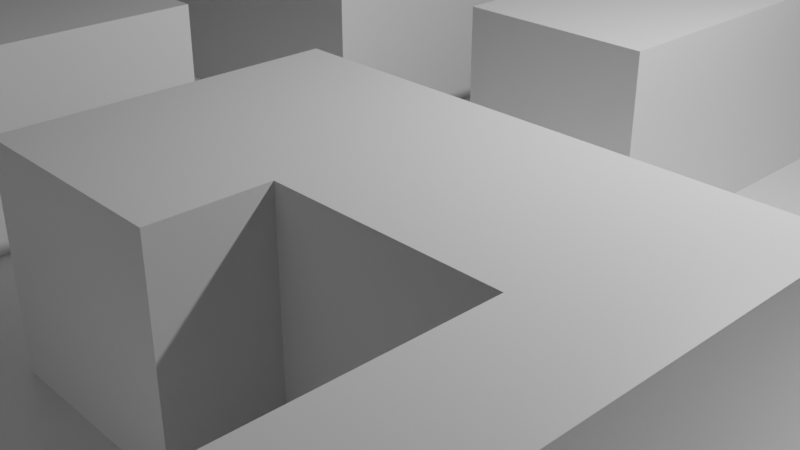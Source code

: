 # Source: tile_2.blend  (saved by Blender 2.91.10; exported with 4.5.12 LTS)
import bpy
from mathutils import Matrix  # noqa: F401  (used for matrix-valued properties, if any)

bpy.ops.wm.read_factory_settings(use_empty=True)
scene = bpy.context.scene
scene.name = 'Scene'

# ---- collections
col_collection = bpy.data.collections.new('Collection'); scene.collection.children.link(col_collection)

# ---- materials (node trees are filled in below, after node groups)
mat_material = bpy.data.materials.new('Material')
mat_material.alpha_threshold = 0.0
mat_material.use_transparent_shadow = False
mat_material.line_color = (0.0, 0.0, 0.0, 1.0)

# ---- material node trees
mat_material.use_nodes = True; mat_material.node_tree.nodes.clear()
_N = mat_material.node_tree.nodes; _L = mat_material.node_tree.links
n0 = _N.new('ShaderNodeOutputMaterial'); n0.name = 'Material Output'; n0.location = (300, 300)
n1 = _N.new('ShaderNodeBsdfPrincipled'); n1.name = 'Principled BSDF'; n1.location = (10, 300)
n1.distribution = 'GGX'
n1.subsurface_method = 'BURLEY'
n1.inputs[2].default_value = 0.4
n1.inputs[3].default_value = 1.45
n1.inputs[27].default_value = (0.0, 0.0, 0.0, 1.0)
n1.inputs[28].default_value = 1.0
_L.new(n1.outputs[0], n0.inputs[0])
n0.is_active_output = True

# ---- world
world_world = bpy.data.worlds.new('World'); scene.world = world_world
world_world.use_nodes = True; world_world.node_tree.nodes.clear()
_N = world_world.node_tree.nodes; _L = world_world.node_tree.links
n0 = _N.new('ShaderNodeOutputWorld'); n0.name = 'World Output'; n0.location = (300, 300)
n1 = _N.new('ShaderNodeBackground'); n1.name = 'Background'; n1.location = (10, 300)
n1.inputs[0].default_value = (0.05088, 0.05088, 0.05088, 1.0)
_L.new(n1.outputs[0], n0.inputs[0])
n0.is_active_output = True
world_world.color = (0.05088, 0.05088, 0.05088)
world_world.use_sun_shadow = False
world_world.sun_shadow_jitter_overblur = 0.0

# ---- cameras
cam_camera = bpy.data.cameras.new('Camera')
cam_camera.clip_end = 100.0
cam_camera.ortho_scale = 7.314

# ---- lights
light_light = bpy.data.lights.new('Light', 'POINT')
light_light.transmission_factor = 0.0
light_light.energy = 1000.0
light_light.shadow_soft_size = 0.1
light_light.shadow_maximum_resolution = 0.006
light_light.use_absolute_resolution = True

# ---- meshes
me_plane = bpy.data.meshes.new('Plane')
me_plane.from_pydata([(-1.0, -1.0, 0.0), (1.0, -1.0, 0.0), (-1.0, 1.0, 0.0), (1.0, 1.0, 0.0), (-1.0, 0.75, 0.0), (-1.0, 0.5, 0.0), (-1.0, 0.25, 0.0), (-1.0, 0.0, 0.0), (-1.0, -0.25, 0.0), (-1.0, -0.5, 0.0), (-1.0, -0.75, 0.0), (-0.75, -1.0, 0.0), (-0.5, -1.0, 0.0), (-0.25, -1.0, 0.0), (0.0, -1.0, 0.0), (0.25, -1.0, 0.0), (0.5, -1.0, 0.0), (0.75, -1.0, 0.0), (1.0, -0.75, 0.0), (1.0, -0.5, 0.0), (1.0, -0.25, 0.0), (1.0, 0.0, 0.0), (1.0, 0.25, 0.0), (1.0, 0.5, 0.0), (1.0, 0.75, 0.0), (0.75, 1.0, 0.0), (0.5, 1.0, 0.0), (0.25, 1.0, 0.0), (0.0, 1.0, 0.0), (-0.25, 1.0, 0.0), (-0.5, 1.0, 0.0), (-0.75, 1.0, 0.0), (-0.5, -0.25, 0.25), (-0.5, -0.375, 0.25), (-0.5, -0.5, 0.25), (-0.75, 0.0, 0.0), (-0.5, -0.625, 0.25), (-0.75, 0.5, 0.0), (-0.75, 0.75, 0.0), (-0.5, -0.75, 0.25), (-0.5, -0.875, 0.25), (-0.5, 0.875, 0.25), (-0.5, 0.0, 0.0), (-0.75, 0.25, 0.25), (-0.5, 0.5, 0.0), (-0.5, 0.75, 0.0), (-0.25, -0.75, 0.0), (-0.25, -0.5, 0.0), (-0.25, -0.25, 0.0), (-0.25, 0.0, 0.0), (-0.25, 0.25, 0.0), (-0.25, 0.5, 0.0), (-0.25, 0.75, 0.0), (0.0, -0.75, 0.0), (0.0, -0.5, 0.0), (0.0, -0.25, 0.0), (0.0, 0.0, 0.0), (0.0, 0.25, 0.0), (0.0, 0.5, 0.0), (0.0, 0.75, 0.0), (0.25, -0.75, 0.0), (0.25, -0.5, 0.0), (-0.75, 0.125, 0.25), (0.25, 0.0, 0.0), (0.25, 0.25, 0.0), (0.25, 0.5, 0.0), (0.25, 0.75, 0.0), (0.5, -0.75, 0.0), (0.5, -0.5, 0.0), (-0.75, -0.25, 0.25), (0.5, 0.0, 0.0), (0.5, 0.25, 0.0), (0.5, 0.5, 0.0), (0.5, 0.75, 0.0), (0.75, -0.75, 0.0), (0.75, -0.5, 0.0), (0.75, -0.25, 0.0), (0.75, 0.0, 0.0), (-0.75, -0.375, 0.25), (-0.75, -0.5, 0.25), (-0.75, -0.625, 0.25), (-1.0, -0.875, 0.0), (0.875, -1.0, 0.0), (1.0, 0.875, 0.0), (-0.875, 1.0, 0.0), (-1.0, 0.875, 0.0), (-1.0, 0.625, 0.0), (-1.0, 0.375, 0.0), (-1.0, 0.125, 0.0), (-1.0, -0.125, 0.0), (-1.0, -0.375, 0.0), (-1.0, -0.625, 0.0), (-0.875, -1.0, 0.0), (-0.625, -1.0, 0.0), (-0.375, -1.0, 0.0), (-0.125, -1.0, 0.0), (0.125, -1.0, 0.0), (0.375, -1.0, 0.0), (0.625, -1.0, 0.0), (1.0, -0.875, 0.0), (1.0, -0.625, 0.0), (1.0, -0.375, 0.0), (1.0, -0.125, 0.0), (1.0, 0.125, 0.0), (1.0, 0.375, 0.0), (1.0, 0.625, 0.0), (0.875, 1.0, 0.0), (0.625, 1.0, 0.0), (0.375, 1.0, 0.0), (0.125, 1.0, 0.0), (-0.125, 1.0, 0.0), (-0.375, 1.0, 0.0), (-0.625, 1.0, 0.0), (-0.75, 0.875, 0.0), (-0.75, -0.75, 0.25), (-0.75, -0.875, 0.25), (-0.75, 0.875, 0.25), (-0.75, -0.125, 0.0), (-0.75, 0.125, 0.0), (-0.75, 0.375, 0.0), (-0.75, 0.625, 0.0), (-0.5, 0.875, 0.0), (-0.75, 1.0, 0.25), (-0.625, 1.0, 0.25), (-0.5, 1.0, 0.25), (-0.5, -0.125, 0.0), (-0.5, 0.125, 0.0), (-0.5, 0.375, 0.0), (-0.5, 0.625, 0.0), (-0.25, 0.875, 0.0), (-0.25, -0.875, 0.0), (-0.25, -0.625, 0.0), (-0.25, -0.375, 0.0), (-0.25, -0.125, 0.0), (-0.25, 0.125, 0.0), (-0.25, 0.375, 0.0), (-0.25, 0.625, 0.0), (0.0, 0.875, 0.0), (0.0, -0.875, 0.0), (0.0, -0.625, 0.0), (0.0, -0.375, 0.0), (0.0, -0.125, 0.0), (0.0, 0.125, 0.0), (0.0, 0.375, 0.0), (0.0, 0.625, 0.0), (0.25, 0.875, 0.0), (-0.375, 1.0, 0.25), (0.25, -0.625, 0.0), (0.25, -0.375, 0.0), (0.25, -0.125, 0.0), (0.25, 0.125, 0.0), (0.25, 0.375, 0.0), (0.25, 0.625, 0.0), (0.5, 0.875, 0.0), (-0.25, 1.0, 0.25), (0.5, -0.625, 0.0), (0.5, -0.375, 0.0), (0.5, -0.125, 0.0), (0.5, 0.125, 0.0), (0.5, 0.375, 0.0), (0.5, 0.625, 0.0), (-0.125, 1.0, 0.25), (0.75, -0.875, 0.0), (0.75, -0.625, 0.0), (0.75, -0.375, 0.0), (0.75, -0.125, 0.0), (0.75, 0.125, 0.0), (0.0, 1.0, 0.25), (0.125, 1.0, 0.25), (0.5, 1.0, 0.25), (0.625, 1.0, 0.25), (0.75, 1.0, 0.25), (-0.875, 0.0, 0.0), (0.875, 1.0, 0.25), (-0.875, 0.5, 0.0), (-0.875, 0.75, 0.0), (1.0, 0.75, 0.25), (1.0, 0.625, 0.25), (1.0, 0.5, 0.25), (-0.625, 0.0, 0.0), (1.0, 0.375, 0.25), (-0.625, 0.5, 0.0), (-0.625, 0.75, 0.0), (1.0, 0.25, 0.25), (1.0, 0.125, 0.25), (1.0, 0.0, 0.25), (-0.375, 0.0, 0.0), (1.0, -0.125, 0.25), (-0.375, 0.5, 0.0), (-0.375, 0.75, 0.0), (-0.125, -0.75, 0.0), (-0.125, -0.5, 0.0), (-0.125, -0.25, 0.0), (-0.125, 0.0, 0.0), (-0.125, 0.25, 0.0), (-0.125, 0.5, 0.0), (-0.125, 0.75, 0.0), (0.125, -0.75, 0.0), (0.125, -0.5, 0.0), (1.0, -0.25, 0.25), (0.125, 0.0, 0.0), (1.0, -0.375, 0.25), (1.0, -0.5, 0.25), (1.0, -0.625, 0.25), (0.375, -0.75, 0.0), (0.375, -0.5, 0.0), (1.0, -0.75, 0.25), (0.375, 0.0, 0.0), (0.375, 0.25, 0.0), (0.375, 0.5, 0.0), (0.375, 0.75, 0.0), (0.625, -0.75, 0.0), (0.625, -0.5, 0.0), (0.625, -0.25, 0.0), (0.625, 0.0, 0.0), (1.0, -0.875, 0.25), (0.5, -1.0, 0.25), (0.375, -1.0, 0.25), (0.875, -0.75, 0.0), (0.875, -0.5, 0.0), (0.875, -0.25, 0.0), (0.875, 0.0, 0.0), (0.25, -1.0, 0.25), (0.125, -1.0, 0.25), (0.0, -1.0, 0.25), (-0.125, -1.0, 0.25), (-0.25, -1.0, 0.25), (0.875, 0.125, 0.0), (0.875, -0.125, 0.0), (0.875, -0.375, 0.0), (0.875, -0.625, 0.0), (0.875, -0.875, 0.0), (-0.375, -1.0, 0.25), (-0.5, -1.0, 0.25), (0.625, 0.125, 0.0), (0.625, -0.125, 0.0), (0.625, -0.375, 0.0), (0.625, -0.625, 0.0), (0.625, -0.875, 0.0), (0.375, 0.625, 0.0), (0.375, 0.375, 0.0), (0.375, 0.125, 0.0), (0.375, -0.125, 0.0), (0.375, -0.375, 0.0), (0.375, -0.625, 0.0), (-0.625, -1.0, 0.25), (-0.75, -1.0, 0.25), (-0.875, -1.0, 0.25), (0.125, 0.125, 0.0), (0.125, -0.125, 0.0), (-1.0, -0.75, 0.25), (0.125, -0.625, 0.0), (-1.0, -0.625, 0.25), (-0.125, 0.625, 0.0), (-0.125, 0.375, 0.0), (-0.125, 0.125, 0.0), (-0.125, -0.125, 0.0), (-0.125, -0.375, 0.0), (-0.125, -0.625, 0.0), (-0.125, -0.875, 0.0), (-0.375, 0.625, 0.0), (-1.0, -0.5, 0.25), (-0.375, 0.125, 0.0), (-0.375, -0.125, 0.0), (-1.0, -0.375, 0.25), (-1.0, -0.25, 0.25), (-1.0, -0.125, 0.25), (-0.625, 0.625, 0.0), (-0.625, 0.375, 0.0), (-0.625, 0.125, 0.0), (-0.625, -0.125, 0.0), (-1.0, 0.25, 0.25), (-1.0, 0.375, 0.25), (-1.0, 1.0, 0.25), (-0.875, 0.625, 0.0), (-0.875, 0.375, 0.0), (-0.875, 0.125, 0.0), (-0.875, -0.125, 0.0), (-0.875, 1.0, 0.25), (1.0, 1.0, 0.25), (1.0, 0.875, 0.25), (1.0, -1.0, 0.25), (0.375, 0.875, 0.0), (0.875, -1.0, 0.25), (-0.125, 0.875, 0.0), (-1.0, -1.0, 0.25), (-0.625, 0.875, 0.0), (-0.875, 0.875, 0.0), (-1.0, -0.875, 0.25), (-1.0, -0.875, 0.0), (-1.0, -1.0, 0.0), (0.875, -1.0, 0.0), (1.0, -1.0, 0.0), (1.0, 0.875, 0.0), (1.0, 1.0, 0.0), (-0.875, 1.0, 0.0), (-1.0, 1.0, 0.0), (-1.0, 0.375, 0.0), (-1.0, 0.25, 0.0), (-1.0, -0.125, 0.0), (-1.0, -0.25, 0.0), (-1.0, -0.375, 0.0), (-1.0, -0.5, 0.0), (-1.0, -0.625, 0.0), (-1.0, -0.75, 0.0), (-0.875, -1.0, 0.0), (-0.75, -1.0, 0.0), (-0.625, -1.0, 0.0), (-0.5, -1.0, 0.0), (-0.375, -1.0, 0.0), (-0.25, -1.0, 0.0), (-0.125, -1.0, 0.0), (0.0, -1.0, 0.0), (0.125, -1.0, 0.0), (0.25, -1.0, 0.0), (0.375, -1.0, 0.0), (0.5, -1.0, 0.0), (1.0, -0.875, 0.0), (1.0, -0.75, 0.0), (1.0, -0.625, 0.0), (1.0, -0.5, 0.0), (1.0, -0.375, 0.0), (1.0, -0.25, 0.0), (1.0, -0.125, 0.0), (1.0, 0.0, 0.0), (1.0, 0.125, 0.0), (1.0, 0.25, 0.0), (1.0, 0.375, 0.0), (1.0, 0.5, 0.0), (1.0, 0.625, 0.0), (1.0, 0.75, 0.0), (0.875, 1.0, 0.0), (0.75, 1.0, 0.0), (0.625, 1.0, 0.0), (0.5, 1.0, 0.0), (0.125, 1.0, 0.0), (0.0, 1.0, 0.0), (-0.125, 1.0, 0.0), (-0.25, 1.0, 0.0), (-0.375, 1.0, 0.0), (-0.5, 1.0, 0.0), (-0.625, 1.0, 0.0), (-0.75, 1.0, 0.0), (-0.75, 0.875, 0.0), (-0.75, 0.125, 0.0), (-0.5, 0.875, 0.0), (-0.5, 0.125, 0.0), (-0.5, 0.375, 0.0), (-0.5, 0.5, 0.0), (-0.25, 0.875, 0.0), (-0.25, -0.875, 0.0), (-0.25, -0.75, 0.0), (-0.25, -0.625, 0.0), (-0.25, -0.5, 0.0), (-0.25, -0.375, 0.0), (-0.25, -0.25, 0.0), (-0.25, 0.125, 0.0), (-0.25, 0.25, 0.0), (-0.25, 0.375, 0.0), (-0.25, 0.5, 0.0), (0.0, 0.875, 0.0), (0.0, -0.875, 0.0), (0.0, -0.75, 0.0), (0.0, -0.375, 0.0), (0.0, -0.25, 0.0), (0.0, 0.125, 0.0), (0.0, 0.25, 0.0), (0.0, 0.375, 0.0), (0.0, 0.5, 0.0), (0.0, 0.625, 0.0), (0.0, 0.75, 0.0), (0.25, 0.875, 0.0), (0.25, 1.0, 0.0), (0.25, -0.75, 0.0), (0.25, -0.375, 0.0), (0.25, 0.125, 0.0), (0.25, 0.25, 0.0), (0.25, 0.375, 0.0), (0.25, 0.5, 0.0), (0.25, 0.625, 0.0), (0.25, 0.75, 0.0), (0.5, 0.875, 0.0), (0.5, -0.75, 0.0), (0.5, -0.625, 0.0), (0.5, -0.5, 0.0), (0.5, -0.375, 0.0), (0.5, 0.125, 0.0), (0.5, 0.25, 0.0), (0.5, 0.375, 0.0), (0.5, 0.5, 0.0), (0.5, 0.625, 0.0), (0.5, 0.75, 0.0), (0.75, 0.125, 0.0), (-0.375, 0.5, 0.0), (-0.375, 0.75, 0.0), (-0.5, 0.75, 0.0), (0.125, -0.75, 0.0), (0.125, -0.5, 0.0), (0.0, -0.5, 0.0), (0.375, -0.75, 0.0), (0.625, -0.75, 0.0), (0.625, -0.5, 0.0), (0.625, -0.25, 0.0), (-1.0, 0.875, 0.0), (-1.0, 0.125, 0.0), (0.625, -1.0, 0.0), (-0.75, -0.125, 0.0), (-0.75, 0.375, 0.0), (-0.5, -0.125, 0.0), (-0.25, 0.75, 0.0), (-0.25, -0.125, 0.0), (0.0, -0.125, 0.0), (0.25, -0.5, 0.0), (0.25, -0.125, 0.0), (0.5, -0.125, 0.0), (0.875, -0.75, 0.0), (0.875, -0.5, 0.0), (0.875, -0.25, 0.0), (0.875, 0.0, 0.0), (0.875, 0.125, 0.0), (0.875, -0.125, 0.0), (0.875, -0.375, 0.0), (0.875, -0.625, 0.0), (0.875, -0.875, 0.0), (0.625, 0.125, 0.0), (0.625, -0.125, 0.0), (0.625, -0.375, 0.0), (0.625, -0.625, 0.0), (0.625, -0.875, 0.0), (0.375, -0.125, 0.0), (0.375, -0.375, 0.0), (0.125, 0.125, 0.0), (0.125, -0.125, 0.0), (-0.125, -0.875, 0.0), (-0.375, 0.125, 0.0), (-0.375, -0.125, 0.0), (-0.625, 0.375, 0.0), (-0.625, 0.125, 0.0), (-0.625, -0.125, 0.0), (-0.875, 0.375, 0.0), (-0.875, 0.125, 0.0), (-0.875, -0.125, 0.0), (-0.125, 0.875, 0.0), (-0.625, 0.875, 0.0), (-0.875, 0.875, 0.0), (-0.5, 0.125, 0.25), (-0.5, 0.25, 0.25), (-0.5, 0.375, 0.25), (-0.5, 0.5, 0.25), (-0.25, 0.875, 0.25), (-0.25, -0.875, 0.25), (-0.25, -0.75, 0.25), (-0.25, -0.625, 0.25), (-0.25, -0.5, 0.25), (-0.25, -0.375, 0.25), (-0.25, -0.25, 0.25), (-0.25, 0.125, 0.25), (-0.25, 0.25, 0.25), (-0.25, 0.375, 0.25), (-0.25, 0.5, 0.25), (0.0, 0.875, 0.25), (0.0, -0.875, 0.25), (0.0, -0.75, 0.25), (0.0, -0.375, 0.25), (0.0, -0.25, 0.25), (0.0, 0.125, 0.25), (0.0, 0.25, 0.25), (0.0, 0.375, 0.25), (0.0, 0.5, 0.25), (0.0, 0.625, 0.25), (0.0, 0.75, 0.25), (0.25, 0.875, 0.25), (0.25, 1.0, 0.25), (0.25, -0.875, 0.25), (0.25, -0.75, 0.25), (0.25, -0.375, 0.25), (0.25, -0.25, 0.25), (0.25, 0.125, 0.25), (0.25, 0.25, 0.25), (0.25, 0.375, 0.25), (0.25, 0.5, 0.25), (0.25, 0.625, 0.25), (0.25, 0.75, 0.25), (0.5, 0.875, 0.25), (0.5, -0.875, 0.25), (0.5, -0.75, 0.25), (0.5, -0.625, 0.25), (0.5, -0.5, 0.25), (0.5, -0.375, 0.25), (0.5, -0.25, 0.25), (0.5, 0.125, 0.25), (0.5, 0.25, 0.25), (0.5, 0.375, 0.25), (0.5, 0.5, 0.25), (0.5, 0.625, 0.25), (0.5, 0.75, 0.25), (0.75, 0.875, 0.25), (0.75, 0.125, 0.25), (0.75, 0.25, 0.25), (0.75, 0.375, 0.25), (0.75, 0.5, 0.25), (0.75, 0.625, 0.25), (0.75, 0.75, 0.25), (-0.875, -0.75, 0.25), (-0.875, -0.5, 0.25), (-0.875, -0.25, 0.25), (-0.875, 0.25, 0.25), (-0.625, -0.75, 0.25), (-0.625, -0.5, 0.25), (-0.625, -0.25, 0.25), (-0.625, 0.25, 0.25), (-0.375, -0.75, 0.25), (-0.375, -0.5, 0.25), (-0.375, -0.25, 0.25), (-0.375, 0.25, 0.25), (-0.375, 0.5, 0.25), (-0.375, 0.75, 0.25), (-0.5, 0.75, 0.25), (0.125, -0.75, 0.25), (0.125, -0.5, 0.25), (0.0, -0.5, 0.25), (0.125, -0.25, 0.25), (0.125, 0.25, 0.25), (0.125, 0.5, 0.25), (0.125, 0.75, 0.25), (0.375, -0.75, 0.25), (0.375, -0.25, 0.25), (0.625, -0.75, 0.25), (0.625, -0.5, 0.25), (0.625, -0.25, 0.25), (0.625, 0.25, 0.25), (0.625, 0.5, 0.25), (0.625, 0.75, 0.25), (0.875, 0.25, 0.25), (0.875, 0.5, 0.25), (0.875, 0.75, 0.25), (-1.0, 0.875, 0.25), (-1.0, 0.125, 0.25), (0.625, -1.0, 0.25), (-0.75, -0.125, 0.25), (-0.75, 0.375, 0.25), (-0.5, -0.125, 0.25), (-0.25, 0.75, 0.25), (-0.25, -0.125, 0.25), (0.0, -0.125, 0.25), (0.25, -0.5, 0.25), (0.25, -0.125, 0.25), (0.5, -0.125, 0.25), (0.875, -0.75, 0.25), (0.875, -0.5, 0.25), (0.875, -0.25, 0.25), (0.875, 0.0, 0.25), (0.875, 0.625, 0.25), (0.875, 0.375, 0.25), (0.875, 0.125, 0.25), (0.875, -0.125, 0.25), (0.875, -0.375, 0.25), (0.875, -0.625, 0.25), (0.875, -0.875, 0.25), (0.625, 0.625, 0.25), (0.625, 0.375, 0.25), (0.625, 0.125, 0.25), (0.625, -0.125, 0.25), (0.625, -0.375, 0.25), (0.625, -0.625, 0.25), (0.625, -0.875, 0.25), (0.375, -0.125, 0.25), (0.375, -0.375, 0.25), (0.375, -0.875, 0.25), (0.125, 0.625, 0.25), (0.125, 0.375, 0.25), (0.125, 0.125, 0.25), (0.125, -0.125, 0.25), (0.125, -0.375, 0.25), (0.125, -0.875, 0.25), (-0.125, -0.875, 0.25), (-0.375, 0.375, 0.25), (-0.375, 0.125, 0.25), (-0.375, -0.125, 0.25), (-0.375, -0.375, 0.25), (-0.375, -0.625, 0.25), (-0.375, -0.875, 0.25), (-0.625, 0.375, 0.25), (-0.625, 0.125, 0.25), (-0.625, -0.125, 0.25), (-0.625, -0.375, 0.25), (-0.625, -0.625, 0.25), (-0.625, -0.875, 0.25), (-0.875, 0.375, 0.25), (-0.875, 0.125, 0.25), (-0.875, -0.125, 0.25), (-0.875, -0.375, 0.25), (-0.875, -0.625, 0.25), (-0.875, -0.875, 0.25), (0.625, 0.875, 0.25), (0.125, 0.875, 0.25), (-0.125, 0.875, 0.25), (-0.375, 0.875, 0.25), (-0.625, 0.875, 0.25), (-0.875, 0.875, 0.25), (0.875, 0.875, 0.25)], [], [(51, 188, 393, 359), (2, 85, 403, 296), (31, 84, 295, 342), (228, 220, 417, 420), (50, 135, 358, 357), (24, 83, 293, 330), (282, 153, 26, 108), (221, 228, 420, 418), (48, 133, 410, 355), (10, 81, 289, 304), (166, 227, 419, 392), (277, 117, 35, 172), (47, 132, 354, 353), (275, 119, 37, 174), (274, 120, 38, 175), (227, 221, 418, 419), (46, 131, 352, 351), (52, 129, 349, 409), (270, 125, 42, 179), (117, 277, 441, 406), (268, 127, 44, 181), (267, 128, 45, 182), (277, 89, 299, 441), (98, 238, 428, 405), (276, 118, 344, 440), (263, 133, 49, 186), (133, 263, 435, 410), (238, 211, 400, 428), (260, 136, 52, 189), (259, 138, 53, 190), (258, 139, 54, 191), (257, 140, 55, 192), (256, 141, 56, 193), (255, 142, 57, 194), (254, 143, 58, 195), (253, 144, 59, 196), (88, 276, 440, 404), (251, 147, 61, 198), (112, 31, 342, 341), (249, 149, 63, 200), (263, 125, 408, 435), (111, 30, 340, 339), (121, 45, 395, 345), (110, 29, 338, 337), (244, 155, 68, 205), (211, 237, 427, 400), (242, 157, 70, 207), (241, 158, 71, 208), (240, 159, 72, 209), (239, 160, 73, 210), (238, 162, 74, 211), (237, 163, 75, 212), (236, 164, 76, 213), (235, 165, 77, 214), (119, 275, 439, 407), (109, 28, 336, 335), (262, 134, 356, 434), (73, 160, 390, 391), (237, 212, 401, 427), (275, 87, 297, 439), (149, 249, 432, 413), (126, 262, 434, 346), (72, 159, 388, 389), (249, 141, 411, 432), (107, 26, 334, 333), (71, 158, 386, 387), (106, 25, 332, 331), (287, 113, 343, 444), (212, 236, 426, 401), (105, 24, 330, 329), (85, 287, 444, 403), (77, 221, 227, 166), (236, 213, 402, 426), (165, 228, 221, 77), (76, 220, 228, 165), (248, 150, 375, 431), (164, 229, 220, 76), (75, 219, 229, 164), (104, 23, 328, 327), (163, 230, 219, 75), (74, 218, 230, 163), (68, 155, 383, 384), (162, 231, 218, 74), (17, 82, 231, 162), (142, 248, 431, 365), (103, 22, 326, 325), (235, 157, 414, 425), (102, 21, 324, 323), (286, 121, 345, 443), (30, 112, 341, 340), (26, 153, 381, 334), (213, 235, 425, 402), (70, 214, 234, 158), (214, 77, 166, 234), (157, 235, 214, 70), (204, 60, 373, 399), (213, 76, 165, 235), (101, 20, 322, 321), (113, 286, 443, 343), (212, 75, 164, 236), (29, 111, 339, 338), (152, 66, 380, 379), (211, 74, 163, 237), (100, 19, 320, 319), (28, 110, 337, 336), (98, 17, 162, 238), (152, 239, 210, 66), (65, 209, 239, 152), (209, 72, 160, 239), (151, 240, 209, 65), (64, 208, 240, 151), (208, 71, 159, 240), (150, 241, 208, 64), (63, 207, 241, 150), (207, 70, 158, 241), (149, 242, 207, 63), (151, 65, 378, 377), (234, 166, 392, 424), (99, 18, 318, 317), (61, 205, 243, 148), (205, 68, 156, 243), (147, 244, 205, 61), (60, 204, 244, 147), (204, 67, 155, 244), (27, 109, 335, 372), (150, 64, 376, 375), (158, 234, 424, 386), (160, 72, 389, 390), (159, 71, 387, 388), (97, 16, 316, 315), (25, 107, 333, 332), (138, 259, 433, 361), (96, 15, 314, 313), (3, 106, 331, 294), (56, 200, 248, 142), (200, 63, 150, 248), (141, 249, 200, 56), (259, 130, 350, 433), (54, 198, 397, 398), (95, 14, 312, 311), (23, 105, 329, 328), (156, 68, 384, 385), (139, 251, 198, 54), (53, 197, 251, 139), (197, 60, 147, 251), (197, 53, 362, 396), (94, 13, 310, 309), (284, 137, 360, 442), (136, 253, 196, 52), (51, 195, 253, 136), (195, 58, 144, 253), (135, 254, 195, 51), (50, 194, 254, 135), (194, 57, 143, 254), (134, 255, 194, 50), (49, 193, 255, 134), (193, 56, 142, 255), (133, 256, 193, 49), (48, 192, 256, 133), (192, 55, 141, 256), (132, 257, 192, 48), (47, 191, 257, 132), (191, 54, 140, 257), (131, 258, 191, 47), (46, 190, 258, 131), (190, 53, 139, 258), (130, 259, 190, 46), (22, 104, 327, 326), (145, 27, 372, 371), (128, 260, 189, 45), (44, 188, 260, 128), (188, 51, 136, 260), (155, 67, 382, 383), (93, 12, 308, 307), (129, 284, 442, 349), (21, 103, 325, 324), (42, 186, 262, 126), (186, 49, 134, 262), (125, 263, 186, 42), (59, 144, 369, 370), (92, 11, 306, 305), (20, 102, 323, 322), (58, 143, 367, 368), (153, 73, 391, 381), (91, 10, 304, 303), (67, 204, 399, 382), (19, 101, 321, 320), (57, 142, 365, 366), (65, 152, 379, 378), (90, 9, 302, 301), (120, 267, 182, 38), (37, 181, 267, 120), (181, 44, 128, 267), (119, 268, 181, 37), (18, 100, 319, 318), (64, 151, 377, 376), (125, 270, 438, 408), (35, 179, 269, 118), (179, 42, 126, 269), (117, 270, 179, 35), (89, 8, 300, 299), (1, 99, 317, 292), (55, 140, 363, 364), (270, 117, 406, 438), (16, 98, 405, 316), (87, 6, 298, 297), (15, 97, 315, 314), (53, 138, 361, 362), (61, 148, 374, 412), (45, 189, 394, 395), (14, 96, 313, 312), (86, 274, 175, 4), (5, 174, 274, 86), (174, 37, 120, 274), (87, 275, 174, 5), (231, 82, 291, 423), (269, 126, 346, 437), (188, 44, 348, 393), (7, 172, 276, 88), (172, 35, 118, 276), (89, 277, 172, 7), (198, 61, 412, 397), (13, 95, 311, 310), (218, 231, 423, 415), (118, 269, 437, 344), (243, 156, 385, 430), (84, 2, 296, 295), (60, 197, 396, 373), (12, 94, 309, 308), (135, 51, 359, 358), (66, 145, 371, 380), (148, 243, 430, 374), (83, 3, 294, 293), (11, 93, 307, 306), (134, 50, 357, 356), (145, 282, 108, 27), (66, 210, 282, 145), (210, 73, 153, 282), (144, 58, 368, 369), (82, 1, 292, 291), (0, 92, 305, 290), (230, 218, 415, 422), (52, 196, 284, 129), (196, 59, 137, 284), (143, 57, 366, 367), (127, 268, 436, 347), (81, 0, 290, 289), (9, 91, 303, 302), (38, 182, 286, 113), (182, 45, 121, 286), (132, 48, 355, 354), (4, 175, 287, 85), (175, 38, 113, 287), (219, 230, 422, 416), (268, 119, 407, 436), (157, 242, 429, 414), (440, 344, 62, 589), (294, 331, 173, 279), (321, 322, 199, 201), (404, 440, 589, 537), (328, 329, 177, 178), (319, 320, 202, 203), (326, 327, 180, 183), (317, 318, 206, 215), (407, 439, 588, 540), (324, 325, 184, 185), (315, 316, 216, 217), (439, 297, 272, 588), (423, 291, 283, 558), (322, 323, 187, 199), (313, 314, 222, 223), (415, 423, 558, 548), (320, 321, 201, 202), (311, 312, 224, 225), (391, 390, 494, 495), (318, 319, 203, 206), (309, 310, 226, 232), (389, 388, 492, 493), (422, 415, 548, 557), (292, 317, 215, 281), (307, 308, 233, 245), (387, 386, 490, 491), (416, 422, 557, 549), (316, 405, 538, 216), (305, 306, 246, 247), (413, 432, 572, 546), (314, 315, 217, 222), (303, 304, 250, 252), (432, 411, 544, 572), (384, 383, 486, 487), (421, 416, 549, 556), (312, 313, 223, 224), (301, 302, 261, 264), (390, 389, 493, 494), (417, 421, 556, 550), (310, 311, 225, 226), (299, 300, 265, 266), (431, 375, 477, 571), (388, 387, 491, 492), (334, 381, 483, 169), (308, 309, 232, 233), (297, 298, 271, 272), (365, 431, 571, 465), (379, 380, 482, 481), (420, 417, 550, 555), (306, 307, 245, 246), (295, 296, 273, 278), (385, 384, 487, 488), (377, 378, 480, 479), (418, 420, 555, 551), (290, 305, 247, 285), (293, 294, 279, 280), (383, 382, 485, 486), (375, 376, 478, 477), (302, 303, 252, 261), (444, 343, 116, 599), (291, 292, 281, 283), (392, 419, 554, 497), (300, 301, 264, 265), (403, 444, 599, 536), (289, 290, 285, 288), (381, 391, 495, 483), (419, 418, 551, 554), (298, 404, 537, 271), (378, 379, 481, 480), (371, 372, 472, 471), (408, 438, 584, 541), (296, 403, 536, 273), (443, 345, 41, 598), (376, 377, 479, 478), (370, 369, 469, 470), (438, 406, 539, 584), (342, 295, 278, 122), (343, 443, 598, 116), (368, 367, 467, 468), (330, 293, 280, 176), (412, 374, 475, 545), (366, 365, 465, 466), (437, 346, 445, 583), (304, 289, 288, 250), (364, 363, 463, 464), (344, 437, 583, 62), (380, 371, 471, 482), (362, 361, 461, 462), (369, 368, 468, 469), (347, 436, 582, 447), (367, 366, 466, 467), (358, 359, 459, 458), (436, 407, 540, 582), (442, 360, 460, 596), (411, 364, 464, 544), (356, 357, 457, 456), (349, 442, 596, 449), (430, 385, 488, 567), (363, 398, 520, 463), (354, 355, 455, 454), (374, 430, 567, 475), (352, 353, 453, 452), (360, 370, 470, 460), (350, 351, 451, 450), (414, 429, 566, 547), (357, 358, 458, 457), (429, 413, 546, 566), (355, 410, 543, 455), (348, 347, 447, 448), (353, 354, 454, 453), (399, 373, 474, 525), (351, 352, 452, 451), (405, 428, 565, 538), (428, 400, 527, 565), (409, 349, 449, 542), (400, 427, 564, 527), (398, 397, 519, 520), (427, 401, 528, 564), (382, 399, 525, 485), (396, 362, 462, 518), (410, 435, 578, 543), (395, 394, 516, 517), (401, 426, 563, 528), (435, 408, 541, 578), (393, 348, 448, 515), (426, 402, 529, 563), (345, 395, 517, 41), (425, 414, 547, 562), (341, 342, 122, 123), (434, 356, 456, 577), (402, 425, 562, 529), (339, 340, 124, 146), (346, 434, 577, 445), (397, 412, 545, 519), (424, 392, 497, 561), (337, 338, 154, 161), (373, 396, 518, 474), (386, 424, 561, 490), (335, 336, 167, 168), (394, 409, 542, 516), (333, 334, 169, 170), (359, 393, 515, 459), (340, 341, 123, 124), (331, 332, 171, 173), (137, 59, 370, 360), (44, 127, 347, 348), (189, 52, 409, 394), (220, 229, 421, 417), (229, 219, 416, 421), (6, 88, 404, 298), (140, 54, 398, 363), (130, 46, 351, 350), (242, 149, 413, 429), (141, 55, 364, 411), (131, 47, 353, 352), (8, 90, 301, 300), (600, 280, 279, 173), (599, 116, 122, 278), (598, 41, 124, 123), (597, 449, 154, 146), (596, 460, 167, 161), (595, 471, 472, 168), (594, 496, 171, 170), (593, 115, 114, 503), (592, 80, 79, 504), (591, 78, 69, 505), (589, 62, 43, 506), (587, 40, 39, 507), (586, 36, 34, 508), (585, 33, 32, 509), (583, 445, 446, 510), (581, 450, 451, 511), (580, 452, 453, 512), (579, 454, 455, 513), (577, 456, 457, 514), (576, 458, 459, 515), (574, 473, 474, 518), (573, 475, 476, 521), (571, 477, 478, 522), (570, 479, 480, 523), (569, 481, 482, 524), (568, 484, 485, 525), (567, 488, 489, 526), (561, 497, 498, 530), (560, 499, 500, 531), (559, 501, 502, 532), (558, 215, 206, 548), (557, 203, 202, 549), (556, 201, 199, 550), (555, 187, 185, 551), (554, 184, 183, 533), (553, 180, 178, 534), (552, 177, 176, 535), (501, 552, 535, 502), (500, 534, 552, 501), (534, 178, 177, 552), (499, 553, 534, 500), (498, 533, 553, 499), (533, 183, 180, 553), (497, 554, 533, 498), (551, 185, 184, 554), (550, 199, 187, 555), (549, 202, 201, 556), (548, 206, 203, 557), (283, 281, 215, 558), (494, 559, 532, 495), (493, 531, 559, 494), (531, 500, 501, 559), (492, 560, 531, 493), (491, 530, 560, 492), (530, 498, 499, 560), (490, 561, 530, 491), (489, 529, 562, 547), (488, 563, 529, 489), (487, 528, 563, 488), (486, 564, 528, 487), (485, 527, 564, 486), (484, 565, 527, 485), (216, 538, 565, 484), (476, 526, 566, 546), (526, 489, 547, 566), (475, 567, 526, 476), (473, 568, 525, 474), (222, 217, 568, 473), (217, 216, 484, 568), (469, 569, 524, 470), (468, 523, 569, 469), (523, 480, 481, 569), (467, 570, 523, 468), (466, 522, 570, 467), (522, 478, 479, 570), (465, 571, 522, 466), (464, 521, 572, 544), (521, 476, 546, 572), (463, 573, 521, 464), (520, 519, 573, 463), (519, 545, 475, 573), (461, 574, 518, 462), (224, 223, 574, 461), (223, 222, 473, 574), (226, 225, 575, 450), (225, 224, 461, 575), (447, 576, 515, 448), (446, 514, 576, 447), (514, 457, 458, 576), (445, 577, 514, 446), (32, 513, 578, 541), (513, 455, 543, 578), (33, 579, 513, 32), (34, 512, 579, 33), (512, 453, 454, 579), (36, 580, 512, 34), (39, 511, 580, 36), (511, 451, 452, 580), (40, 581, 511, 39), (233, 232, 581, 40), (232, 226, 450, 581), (43, 510, 582, 540), (510, 446, 447, 582), (62, 583, 510, 43), (69, 509, 584, 539), (509, 32, 541, 584), (78, 585, 509, 69), (79, 508, 585, 78), (508, 34, 33, 585), (80, 586, 508, 79), (114, 507, 586, 80), (507, 39, 36, 586), (115, 587, 507, 114), (246, 245, 587, 115), (245, 233, 40, 587), (271, 506, 588, 272), (506, 43, 540, 588), (537, 589, 506, 271), (265, 505, 590, 266), (505, 69, 539, 590), (264, 591, 505, 265), (261, 504, 591, 264), (504, 79, 78, 591), (252, 592, 504, 261), (250, 503, 592, 252), (503, 114, 80, 592), (288, 593, 503, 250), (285, 247, 593, 288), (247, 246, 115, 593), (483, 594, 170, 169), (495, 532, 594, 483), (532, 502, 496, 594), (460, 595, 168, 167), (470, 524, 595, 460), (524, 482, 471, 595), (449, 596, 161, 154), (41, 597, 146, 124), (517, 516, 597, 41), (516, 542, 449, 597), (116, 598, 123, 122), (536, 599, 278, 273), (496, 600, 173, 171), (502, 535, 600, 496), (535, 176, 280, 600), (323, 324, 185, 187), (332, 333, 170, 171), (433, 350, 450, 575), (325, 326, 183, 184), (372, 335, 168, 472), (441, 299, 266, 590), (361, 433, 575, 461), (327, 328, 178, 180), (336, 337, 161, 167), (406, 441, 590, 539), (329, 330, 176, 177), (338, 339, 146, 154)])
_uv = me_plane.uv_layers.new(name='UVMap')
_uv.uv.foreach_set('vector', [0.375, 0.75, 0.3125, 0.75, 0.3125, 0.75, 0.375, 0.75, 0.0, 0.0, 0.0, 0.0, 0.0, 0.0, 0.0, 0.0, 0.0, 0.0, 0.0, 0.0, 0.0, 0.0, 0.0, 0.0, 0.9375, 0.4375, 0.9375, 0.375, 0.9375, 0.375, 0.9375, 0.4375, 0.375, 0.625, 0.375, 0.6875, 0.375, 0.6875, 0.375, 0.625, 0.0, 0.0, 0.0, 0.0, 0.0, 0.0, 0.0, 0.0, 0.6875, 0.9375, 0.75, 0.9375, 0.75, 1.0, 0.6875, 1.0, 0.9375, 0.5, 0.9375, 0.4375, 0.9375, 0.4375, 0.9375, 0.5, 0.375, 0.375, 0.375, 0.4375, 0.375, 0.4375, 0.375, 0.375, 0.0, 0.0, 0.0, 0.0, 0.0, 0.0, 0.0, 0.0, 0.875, 0.5625, 0.9375, 0.5625, 0.9375, 0.5625, 0.875, 0.5625, 0.0625, 0.4375, 0.125, 0.4375, 0.125, 0.5, 0.0625, 0.5, 0.375, 0.25, 0.375, 0.3125, 0.375, 0.3125, 0.375, 0.25, 0.0625, 0.6875, 0.125, 0.6875, 0.125, 0.75, 0.0625, 0.75, 0.0625, 0.8125, 0.125, 0.8125, 0.125, 0.875, 0.0625, 0.875, 0.9375, 0.5625, 0.9375, 0.5, 0.9375, 0.5, 0.9375, 0.5625, 0.375, 0.125, 0.375, 0.1875, 0.375, 0.1875, 0.375, 0.125, 0.375, 0.875, 0.375, 0.9375, 0.375, 0.9375, 0.375, 0.875, 0.1875, 0.4375, 0.25, 0.4375, 0.25, 0.5, 0.1875, 0.5, 0.125, 0.4375, 0.0625, 0.4375, 0.0625, 0.4375, 0.125, 0.4375, 0.1875, 0.6875, 0.25, 0.6875, 0.25, 0.75, 0.1875, 0.75, 0.1875, 0.8125, 0.25, 0.8125, 0.25, 0.875, 0.1875, 0.875, 0.0625, 0.4375, 0.0, 0.4375, 0.0, 0.4375, 0.0625, 0.4375, 0.8125, 0.0, 0.8125, 0.0625, 0.8125, 0.0625, 0.8125, 0.0, 0.0625, 0.5625, 0.125, 0.5625, 0.125, 0.5625, 0.0625, 0.5625, 0.3125, 0.4375, 0.375, 0.4375, 0.375, 0.5, 0.3125, 0.5, 0.375, 0.4375, 0.3125, 0.4375, 0.3125, 0.4375, 0.375, 0.4375, 0.8125, 0.0625, 0.8125, 0.125, 0.8125, 0.125, 0.8125, 0.0625, 0.3125, 0.8125, 0.375, 0.8125, 0.375, 0.875, 0.3125, 0.875, 0.4375, 0.0625, 0.5, 0.0625, 0.5, 0.125, 0.4375, 0.125, 0.4375, 0.1875, 0.5, 0.1875, 0.5, 0.25, 0.4375, 0.25, 0.4375, 0.3125, 0.5, 0.3125, 0.5, 0.375, 0.4375, 0.375, 0.4375, 0.4375, 0.5, 0.4375, 0.5, 0.5, 0.4375, 0.5, 0.4375, 0.5625, 0.5, 0.5625, 0.5, 0.625, 0.4375, 0.625, 0.4375, 0.6875, 0.5, 0.6875, 0.5, 0.75, 0.4375, 0.75, 0.4375, 0.8125, 0.5, 0.8125, 0.5, 0.875, 0.4375, 0.875, 0.0, 0.5625, 0.0625, 0.5625, 0.0625, 0.5625, 0.0, 0.5625, 0.5625, 0.1875, 0.625, 0.1875, 0.625, 0.25, 0.5625, 0.25, 0.0, 0.0, 0.0, 0.0, 0.0, 0.0, 0.0, 0.0, 0.5625, 0.4375, 0.625, 0.4375, 0.625, 0.5, 0.5625, 0.5, 0.3125, 0.4375, 0.25, 0.4375, 0.25, 0.4375, 0.3125, 0.4375, 0.0, 0.0, 0.0, 0.0, 0.0, 0.0, 0.0, 0.0, 0.25, 0.9375, 0.25, 0.875, 0.25, 0.875, 0.25, 0.9375, 0.0, 0.0, 0.0, 0.0, 0.0, 0.0, 0.0, 0.0, 0.6875, 0.1875, 0.75, 0.1875, 0.75, 0.25, 0.6875, 0.25, 0.8125, 0.125, 0.8125, 0.1875, 0.8125, 0.1875, 0.8125, 0.125, 0.6875, 0.4375, 0.75, 0.4375, 0.75, 0.5, 0.6875, 0.5, 0.6875, 0.5625, 0.75, 0.5625, 0.75, 0.625, 0.6875, 0.625, 0.6875, 0.6875, 0.75, 0.6875, 0.75, 0.75, 0.6875, 0.75, 0.6875, 0.8125, 0.75, 0.8125, 0.75, 0.875, 0.6875, 0.875, 0.8125, 0.0625, 0.875, 0.0625, 0.875, 0.125, 0.8125, 0.125, 0.8125, 0.1875, 0.875, 0.1875, 0.875, 0.25, 0.8125, 0.25, 0.8125, 0.3125, 0.875, 0.3125, 0.875, 0.375, 0.8125, 0.375, 0.8125, 0.4375, 0.875, 0.4375, 0.875, 0.5, 0.8125, 0.5, 0.125, 0.6875, 0.0625, 0.6875, 0.0625, 0.6875, 0.125, 0.6875, 0.0, 0.0, 0.0, 0.0, 0.0, 0.0, 0.0, 0.0, 0.3125, 0.5625, 0.375, 0.5625, 0.375, 0.5625, 0.3125, 0.5625, 0.75, 0.875, 0.75, 0.8125, 0.75, 0.8125, 0.75, 0.875, 0.8125, 0.1875, 0.8125, 0.25, 0.8125, 0.25, 0.8125, 0.1875, 0.0625, 0.6875, 0.0, 0.6875, 0.0, 0.6875, 0.0625, 0.6875, 0.625, 0.4375, 0.5625, 0.4375, 0.5625, 0.4375, 0.625, 0.4375, 0.25, 0.5625, 0.3125, 0.5625, 0.3125, 0.5625, 0.25, 0.5625, 0.75, 0.75, 0.75, 0.6875, 0.75, 0.6875, 0.75, 0.75, 0.5625, 0.4375, 0.5, 0.4375, 0.5, 0.4375, 0.5625, 0.4375, 0.0, 0.0, 0.0, 0.0, 0.0, 0.0, 0.0, 0.0, 0.75, 0.625, 0.75, 0.5625, 0.75, 0.5625, 0.75, 0.625, 0.0, 0.0, 0.0, 0.0, 0.0, 0.0, 0.0, 0.0, 0.0625, 0.9375, 0.125, 0.9375, 0.125, 0.9375, 0.0625, 0.9375, 0.8125, 0.25, 0.8125, 0.3125, 0.8125, 0.3125, 0.8125, 0.25, 0.0, 0.0, 0.0, 0.0, 0.0, 0.0, 0.0, 0.0, 0.0, 0.9375, 0.0625, 0.9375, 0.0625, 0.9375, 0.0, 0.9375, 0.875, 0.5, 0.9375, 0.5, 0.9375, 0.5625, 0.875, 0.5625, 0.8125, 0.3125, 0.8125, 0.375, 0.8125, 0.375, 0.8125, 0.3125, 0.875, 0.4375, 0.9375, 0.4375, 0.9375, 0.5, 0.875, 0.5, 0.875, 0.375, 0.9375, 0.375, 0.9375, 0.4375, 0.875, 0.4375, 0.5625, 0.5625, 0.625, 0.5625, 0.625, 0.5625, 0.5625, 0.5625, 0.875, 0.3125, 0.9375, 0.3125, 0.9375, 0.375, 0.875, 0.375, 0.875, 0.25, 0.9375, 0.25, 0.9375, 0.3125, 0.875, 0.3125, 0.0, 0.0, 0.0, 0.0, 0.0, 0.0, 0.0, 0.0, 0.875, 0.1875, 0.9375, 0.1875, 0.9375, 0.25, 0.875, 0.25, 0.875, 0.125, 0.9375, 0.125, 0.9375, 0.1875, 0.875, 0.1875, 0.75, 0.25, 0.75, 0.1875, 0.75, 0.1875, 0.75, 0.25, 0.875, 0.0625, 0.9375, 0.0625, 0.9375, 0.125, 0.875, 0.125, 0.875, 0.0, 0.9375, 0.0, 0.9375, 0.0625, 0.875, 0.0625, 0.5, 0.5625, 0.5625, 0.5625, 0.5625, 0.5625, 0.5, 0.5625, 0.0, 0.0, 0.0, 0.0, 0.0, 0.0, 0.0, 0.0, 0.8125, 0.4375, 0.75, 0.4375, 0.75, 0.4375, 0.8125, 0.4375, 0.0, 0.0, 0.0, 0.0, 0.0, 0.0, 0.0, 0.0, 0.1875, 0.9375, 0.25, 0.9375, 0.25, 0.9375, 0.1875, 0.9375, 0.0, 0.0, 0.0, 0.0, 0.0, 0.0, 0.0, 0.0, 0.75, 1.0, 0.75, 0.9375, 0.75, 0.9375, 0.75, 1.0, 0.8125, 0.375, 0.8125, 0.4375, 0.8125, 0.4375, 0.8125, 0.375, 0.75, 0.5, 0.8125, 0.5, 0.8125, 0.5625, 0.75, 0.5625, 0.8125, 0.5, 0.875, 0.5, 0.875, 0.5625, 0.8125, 0.5625, 0.75, 0.4375, 0.8125, 0.4375, 0.8125, 0.5, 0.75, 0.5, 0.6875, 0.125, 0.625, 0.125, 0.625, 0.125, 0.6875, 0.125, 0.8125, 0.375, 0.875, 0.375, 0.875, 0.4375, 0.8125, 0.4375, 0.0, 0.0, 0.0, 0.0, 0.0, 0.0, 0.0, 0.0, 0.125, 0.9375, 0.1875, 0.9375, 0.1875, 0.9375, 0.125, 0.9375, 0.8125, 0.25, 0.875, 0.25, 0.875, 0.3125, 0.8125, 0.3125, 0.0, 0.0, 0.0, 0.0, 0.0, 0.0, 0.0, 0.0, 0.625, 0.8125, 0.625, 0.875, 0.625, 0.875, 0.625, 0.8125, 0.8125, 0.125, 0.875, 0.125, 0.875, 0.1875, 0.8125, 0.1875, 0.0, 0.0, 0.0, 0.0, 0.0, 0.0, 0.0, 0.0, 0.0, 0.0, 0.0, 0.0, 0.0, 0.0, 0.0, 0.0, 0.8125, 0.0, 0.875, 0.0, 0.875, 0.0625, 0.8125, 0.0625, 0.625, 0.8125, 0.6875, 0.8125, 0.6875, 0.875, 0.625, 0.875, 0.625, 0.75, 0.6875, 0.75, 0.6875, 0.8125, 0.625, 0.8125, 0.6875, 0.75, 0.75, 0.75, 0.75, 0.8125, 0.6875, 0.8125, 0.625, 0.6875, 0.6875, 0.6875, 0.6875, 0.75, 0.625, 0.75, 0.625, 0.625, 0.6875, 0.625, 0.6875, 0.6875, 0.625, 0.6875, 0.6875, 0.625, 0.75, 0.625, 0.75, 0.6875, 0.6875, 0.6875, 0.625, 0.5625, 0.6875, 0.5625, 0.6875, 0.625, 0.625, 0.625, 0.625, 0.5, 0.6875, 0.5, 0.6875, 0.5625, 0.625, 0.5625, 0.6875, 0.5, 0.75, 0.5, 0.75, 0.5625, 0.6875, 0.5625, 0.625, 0.4375, 0.6875, 0.4375, 0.6875, 0.5, 0.625, 0.5, 0.625, 0.6875, 0.625, 0.75, 0.625, 0.75, 0.625, 0.6875, 0.8125, 0.5625, 0.875, 0.5625, 0.875, 0.5625, 0.8125, 0.5625, 0.0, 0.0, 0.0, 0.0, 0.0, 0.0, 0.0, 0.0, 0.625, 0.25, 0.6875, 0.25, 0.6875, 0.3125, 0.625, 0.3125, 0.6875, 0.25, 0.75, 0.25, 0.75, 0.3125, 0.6875, 0.3125, 0.625, 0.1875, 0.6875, 0.1875, 0.6875, 0.25, 0.625, 0.25, 0.625, 0.125, 0.6875, 0.125, 0.6875, 0.1875, 0.625, 0.1875, 0.6875, 0.125, 0.75, 0.125, 0.75, 0.1875, 0.6875, 0.1875, 0.0, 0.0, 0.0, 0.0, 0.0, 0.0, 0.0, 0.0, 0.625, 0.5625, 0.625, 0.625, 0.625, 0.625, 0.625, 0.5625, 0.75, 0.5625, 0.8125, 0.5625, 0.8125, 0.5625, 0.75, 0.5625, 0.75, 0.8125, 0.75, 0.75, 0.75, 0.75, 0.75, 0.8125, 0.75, 0.6875, 0.75, 0.625, 0.75, 0.625, 0.75, 0.6875, 0.0, 0.0, 0.0, 0.0, 0.0, 0.0, 0.0, 0.0, 0.0, 0.0, 0.0, 0.0, 0.0, 0.0, 0.0, 0.0, 0.5, 0.0625, 0.4375, 0.0625, 0.4375, 0.0625, 0.5, 0.0625, 0.0, 0.0, 0.0, 0.0, 0.0, 0.0, 0.0, 0.0, 0.0, 0.0, 0.0, 0.0, 0.0, 0.0, 0.0, 0.0, 0.5, 0.5, 0.5625, 0.5, 0.5625, 0.5625, 0.5, 0.5625, 0.5625, 0.5, 0.625, 0.5, 0.625, 0.5625, 0.5625, 0.5625, 0.5, 0.4375, 0.5625, 0.4375, 0.5625, 0.5, 0.5, 0.5, 0.4375, 0.0625, 0.375, 0.0625, 0.375, 0.0625, 0.4375, 0.0625, 0.5, 0.25, 0.5625, 0.25, 0.5625, 0.25, 0.5, 0.25, 0.0, 0.0, 0.0, 0.0, 0.0, 0.0, 0.0, 0.0, 0.0, 0.0, 0.0, 0.0, 0.0, 0.0, 0.0, 0.0, 0.75, 0.3125, 0.75, 0.25, 0.75, 0.25, 0.75, 0.3125, 0.5, 0.1875, 0.5625, 0.1875, 0.5625, 0.25, 0.5, 0.25, 0.5, 0.125, 0.5625, 0.125, 0.5625, 0.1875, 0.5, 0.1875, 0.5625, 0.125, 0.625, 0.125, 0.625, 0.1875, 0.5625, 0.1875, 0.5625, 0.125, 0.5, 0.125, 0.5, 0.125, 0.5625, 0.125, 0.0, 0.0, 0.0, 0.0, 0.0, 0.0, 0.0, 0.0, 0.4375, 0.9375, 0.5, 0.9375, 0.5, 0.9375, 0.4375, 0.9375, 0.375, 0.8125, 0.4375, 0.8125, 0.4375, 0.875, 0.375, 0.875, 0.375, 0.75, 0.4375, 0.75, 0.4375, 0.8125, 0.375, 0.8125, 0.4375, 0.75, 0.5, 0.75, 0.5, 0.8125, 0.4375, 0.8125, 0.375, 0.6875, 0.4375, 0.6875, 0.4375, 0.75, 0.375, 0.75, 0.375, 0.625, 0.4375, 0.625, 0.4375, 0.6875, 0.375, 0.6875, 0.4375, 0.625, 0.5, 0.625, 0.5, 0.6875, 0.4375, 0.6875, 0.375, 0.5625, 0.4375, 0.5625, 0.4375, 0.625, 0.375, 0.625, 0.375, 0.5, 0.4375, 0.5, 0.4375, 0.5625, 0.375, 0.5625, 0.4375, 0.5, 0.5, 0.5, 0.5, 0.5625, 0.4375, 0.5625, 0.375, 0.4375, 0.4375, 0.4375, 0.4375, 0.5, 0.375, 0.5, 0.375, 0.375, 0.4375, 0.375, 0.4375, 0.4375, 0.375, 0.4375, 0.4375, 0.375, 0.5, 0.375, 0.5, 0.4375, 0.4375, 0.4375, 0.375, 0.3125, 0.4375, 0.3125, 0.4375, 0.375, 0.375, 0.375, 0.375, 0.25, 0.4375, 0.25, 0.4375, 0.3125, 0.375, 0.3125, 0.4375, 0.25, 0.5, 0.25, 0.5, 0.3125, 0.4375, 0.3125, 0.375, 0.1875, 0.4375, 0.1875, 0.4375, 0.25, 0.375, 0.25, 0.375, 0.125, 0.4375, 0.125, 0.4375, 0.1875, 0.375, 0.1875, 0.4375, 0.125, 0.5, 0.125, 0.5, 0.1875, 0.4375, 0.1875, 0.375, 0.0625, 0.4375, 0.0625, 0.4375, 0.125, 0.375, 0.125, 0.0, 0.0, 0.0, 0.0, 0.0, 0.0, 0.0, 0.0, 0.625, 0.9375, 0.625, 1.0, 0.625, 1.0, 0.625, 0.9375, 0.25, 0.8125, 0.3125, 0.8125, 0.3125, 0.875, 0.25, 0.875, 0.25, 0.75, 0.3125, 0.75, 0.3125, 0.8125, 0.25, 0.8125, 0.3125, 0.75, 0.375, 0.75, 0.375, 0.8125, 0.3125, 0.8125, 0.75, 0.1875, 0.75, 0.125, 0.75, 0.125, 0.75, 0.1875, 0.0, 0.0, 0.0, 0.0, 0.0, 0.0, 0.0, 0.0, 0.375, 0.9375, 0.4375, 0.9375, 0.4375, 0.9375, 0.375, 0.9375, 0.0, 0.0, 0.0, 0.0, 0.0, 0.0, 0.0, 0.0, 0.25, 0.5, 0.3125, 0.5, 0.3125, 0.5625, 0.25, 0.5625, 0.3125, 0.5, 0.375, 0.5, 0.375, 0.5625, 0.3125, 0.5625, 0.25, 0.4375, 0.3125, 0.4375, 0.3125, 0.5, 0.25, 0.5, 0.5, 0.875, 0.5, 0.8125, 0.5, 0.8125, 0.5, 0.875, 0.0, 0.0, 0.0, 0.0, 0.0, 0.0, 0.0, 0.0, 0.0, 0.0, 0.0, 0.0, 0.0, 0.0, 0.0, 0.0, 0.5, 0.75, 0.5, 0.6875, 0.5, 0.6875, 0.5, 0.75, 0.75, 0.9375, 0.75, 0.875, 0.75, 0.875, 0.75, 0.9375, 0.0, 0.0, 0.0, 0.0, 0.0, 0.0, 0.0, 0.0, 0.75, 0.125, 0.6875, 0.125, 0.6875, 0.125, 0.75, 0.125, 0.0, 0.0, 0.0, 0.0, 0.0, 0.0, 0.0, 0.0, 0.5, 0.625, 0.5, 0.5625, 0.5, 0.5625, 0.5, 0.625, 0.625, 0.75, 0.625, 0.8125, 0.625, 0.8125, 0.625, 0.75, 0.0, 0.0, 0.0, 0.0, 0.0, 0.0, 0.0, 0.0, 0.125, 0.8125, 0.1875, 0.8125, 0.1875, 0.875, 0.125, 0.875, 0.125, 0.75, 0.1875, 0.75, 0.1875, 0.8125, 0.125, 0.8125, 0.1875, 0.75, 0.25, 0.75, 0.25, 0.8125, 0.1875, 0.8125, 0.125, 0.6875, 0.1875, 0.6875, 0.1875, 0.75, 0.125, 0.75, 0.0, 0.0, 0.0, 0.0, 0.0, 0.0, 0.0, 0.0, 0.625, 0.625, 0.625, 0.6875, 0.625, 0.6875, 0.625, 0.625, 0.25, 0.4375, 0.1875, 0.4375, 0.1875, 0.4375, 0.25, 0.4375, 0.125, 0.5, 0.1875, 0.5, 0.1875, 0.5625, 0.125, 0.5625, 0.1875, 0.5, 0.25, 0.5, 0.25, 0.5625, 0.1875, 0.5625, 0.125, 0.4375, 0.1875, 0.4375, 0.1875, 0.5, 0.125, 0.5, 0.0, 0.0, 0.0, 0.0, 0.0, 0.0, 0.0, 0.0, 0.0, 0.0, 0.0, 0.0, 0.0, 0.0, 0.0, 0.0, 0.5, 0.375, 0.5, 0.3125, 0.5, 0.3125, 0.5, 0.375, 0.1875, 0.4375, 0.125, 0.4375, 0.125, 0.4375, 0.1875, 0.4375, 0.0, 0.0, 0.0, 0.0, 0.0, 0.0, 0.0, 0.0, 0.0, 0.0, 0.0, 0.0, 0.0, 0.0, 0.0, 0.0, 0.0, 0.0, 0.0, 0.0, 0.0, 0.0, 0.0, 0.0, 0.5, 0.125, 0.5, 0.0625, 0.5, 0.0625, 0.5, 0.125, 0.625, 0.25, 0.625, 0.3125, 0.625, 0.3125, 0.625, 0.25, 0.25, 0.875, 0.3125, 0.875, 0.3125, 0.875, 0.25, 0.875, 0.0, 0.0, 0.0, 0.0, 0.0, 0.0, 0.0, 0.0, 0.0, 0.8125, 0.0625, 0.8125, 0.0625, 0.875, 0.0, 0.875, 0.0, 0.75, 0.0625, 0.75, 0.0625, 0.8125, 0.0, 0.8125, 0.0625, 0.75, 0.125, 0.75, 0.125, 0.8125, 0.0625, 0.8125, 0.0, 0.6875, 0.0625, 0.6875, 0.0625, 0.75, 0.0, 0.75, 0.9375, 0.0625, 0.9375, 0.0, 0.9375, 0.0, 0.9375, 0.0625, 0.1875, 0.5625, 0.25, 0.5625, 0.25, 0.5625, 0.1875, 0.5625, 0.3125, 0.75, 0.25, 0.75, 0.25, 0.75, 0.3125, 0.75, 0.0, 0.5, 0.0625, 0.5, 0.0625, 0.5625, 0.0, 0.5625, 0.0625, 0.5, 0.125, 0.5, 0.125, 0.5625, 0.0625, 0.5625, 0.0, 0.4375, 0.0625, 0.4375, 0.0625, 0.5, 0.0, 0.5, 0.5625, 0.25, 0.625, 0.25, 0.625, 0.25, 0.5625, 0.25, 0.0, 0.0, 0.0, 0.0, 0.0, 0.0, 0.0, 0.0, 0.9375, 0.125, 0.9375, 0.0625, 0.9375, 0.0625, 0.9375, 0.125, 0.125, 0.5625, 0.1875, 0.5625, 0.1875, 0.5625, 0.125, 0.5625, 0.6875, 0.3125, 0.75, 0.3125, 0.75, 0.3125, 0.6875, 0.3125, 0.0, 0.0, 0.0, 0.0, 0.0, 0.0, 0.0, 0.0, 0.625, 0.125, 0.5625, 0.125, 0.5625, 0.125, 0.625, 0.125, 0.0, 0.0, 0.0, 0.0, 0.0, 0.0, 0.0, 0.0, 0.375, 0.6875, 0.375, 0.75, 0.375, 0.75, 0.375, 0.6875, 0.625, 0.875, 0.625, 0.9375, 0.625, 0.9375, 0.625, 0.875, 0.625, 0.3125, 0.6875, 0.3125, 0.6875, 0.3125, 0.625, 0.3125, 0.0, 0.0, 0.0, 0.0, 0.0, 0.0, 0.0, 0.0, 0.0, 0.0, 0.0, 0.0, 0.0, 0.0, 0.0, 0.0, 0.375, 0.5625, 0.375, 0.625, 0.375, 0.625, 0.375, 0.5625, 0.625, 0.9375, 0.6875, 0.9375, 0.6875, 1.0, 0.625, 1.0, 0.625, 0.875, 0.6875, 0.875, 0.6875, 0.9375, 0.625, 0.9375, 0.6875, 0.875, 0.75, 0.875, 0.75, 0.9375, 0.6875, 0.9375, 0.5, 0.8125, 0.5, 0.75, 0.5, 0.75, 0.5, 0.8125, 0.0, 0.0, 0.0, 0.0, 0.0, 0.0, 0.0, 0.0, 0.0, 0.0, 0.0, 0.0, 0.0, 0.0, 0.0, 0.0, 0.9375, 0.1875, 0.9375, 0.125, 0.9375, 0.125, 0.9375, 0.1875, 0.375, 0.875, 0.4375, 0.875, 0.4375, 0.9375, 0.375, 0.9375, 0.4375, 0.875, 0.5, 0.875, 0.5, 0.9375, 0.4375, 0.9375, 0.5, 0.6875, 0.5, 0.625, 0.5, 0.625, 0.5, 0.6875, 0.25, 0.6875, 0.1875, 0.6875, 0.1875, 0.6875, 0.25, 0.6875, 0.0, 0.0, 0.0, 0.0, 0.0, 0.0, 0.0, 0.0, 0.0, 0.0, 0.0, 0.0, 0.0, 0.0, 0.0, 0.0, 0.125, 0.875, 0.1875, 0.875, 0.1875, 0.9375, 0.125, 0.9375, 0.1875, 0.875, 0.25, 0.875, 0.25, 0.9375, 0.1875, 0.9375, 0.375, 0.3125, 0.375, 0.375, 0.375, 0.375, 0.375, 0.3125, 0.0, 0.875, 0.0625, 0.875, 0.0625, 0.9375, 0.0, 0.9375, 0.0625, 0.875, 0.125, 0.875, 0.125, 0.9375, 0.0625, 0.9375, 0.9375, 0.25, 0.9375, 0.1875, 0.9375, 0.1875, 0.9375, 0.25, 0.1875, 0.6875, 0.125, 0.6875, 0.125, 0.6875, 0.1875, 0.6875, 0.75, 0.4375, 0.6875, 0.4375, 0.6875, 0.4375, 0.75, 0.4375, 0.0625, 0.5625, 0.125, 0.5625, 0.125, 0.5625, 0.0625, 0.5625, 0.0, 0.0, 0.0, 0.0, 0.0, 0.0, 0.0, 0.0, 0.0, 0.0, 0.0, 0.0, 0.0, 0.0, 0.0, 0.0, 0.0, 0.5625, 0.0625, 0.5625, 0.0625, 0.5625, 0.0, 0.5625, 0.0, 0.0, 0.0, 0.0, 0.0, 0.0, 0.0, 0.0, 0.0, 0.0, 0.0, 0.0, 0.0, 0.0, 0.0, 0.0, 0.0, 0.0, 0.0, 0.0, 0.0, 0.0, 0.0, 0.0, 0.0, 0.0, 0.0, 0.0, 0.0, 0.0, 0.0, 0.0, 0.125, 0.6875, 0.0625, 0.6875, 0.0625, 0.6875, 0.125, 0.6875, 0.0, 0.0, 0.0, 0.0, 0.0, 0.0, 0.0, 0.0, 0.0, 0.0, 0.0, 0.0, 0.0, 0.0, 0.0, 0.0, 0.0625, 0.6875, 0.0, 0.6875, 0.0, 0.6875, 0.0625, 0.6875, 0.9375, 0.0625, 0.9375, 0.0, 0.9375, 0.0, 0.9375, 0.0625, 0.0, 0.0, 0.0, 0.0, 0.0, 0.0, 0.0, 0.0, 0.0, 0.0, 0.0, 0.0, 0.0, 0.0, 0.0, 0.0, 0.9375, 0.125, 0.9375, 0.0625, 0.9375, 0.0625, 0.9375, 0.125, 0.0, 0.0, 0.0, 0.0, 0.0, 0.0, 0.0, 0.0, 0.0, 0.0, 0.0, 0.0, 0.0, 0.0, 0.0, 0.0, 0.75, 0.875, 0.75, 0.8125, 0.75, 0.8125, 0.75, 0.875, 0.0, 0.0, 0.0, 0.0, 0.0, 0.0, 0.0, 0.0, 0.0, 0.0, 0.0, 0.0, 0.0, 0.0, 0.0, 0.0, 0.75, 0.75, 0.75, 0.6875, 0.75, 0.6875, 0.75, 0.75, 0.9375, 0.1875, 0.9375, 0.125, 0.9375, 0.125, 0.9375, 0.1875, 0.0, 0.0, 0.0, 0.0, 0.0, 0.0, 0.0, 0.0, 0.0, 0.0, 0.0, 0.0, 0.0, 0.0, 0.0, 0.0, 0.75, 0.625, 0.75, 0.5625, 0.75, 0.5625, 0.75, 0.625, 0.9375, 0.25, 0.9375, 0.1875, 0.9375, 0.1875, 0.9375, 0.25, 0.0, 0.0, 0.0, 0.0, 0.0, 0.0, 0.0, 0.0, 0.0, 0.0, 0.0, 0.0, 0.0, 0.0, 0.0, 0.0, 0.625, 0.4375, 0.5625, 0.4375, 0.5625, 0.4375, 0.625, 0.4375, 0.0, 0.0, 0.0, 0.0, 0.0, 0.0, 0.0, 0.0, 0.0, 0.0, 0.0, 0.0, 0.0, 0.0, 0.0, 0.0, 0.5625, 0.4375, 0.5, 0.4375, 0.5, 0.4375, 0.5625, 0.4375, 0.75, 0.25, 0.75, 0.1875, 0.75, 0.1875, 0.75, 0.25, 0.9375, 0.3125, 0.9375, 0.25, 0.9375, 0.25, 0.9375, 0.3125, 0.0, 0.0, 0.0, 0.0, 0.0, 0.0, 0.0, 0.0, 0.0, 0.0, 0.0, 0.0, 0.0, 0.0, 0.0, 0.0, 0.75, 0.8125, 0.75, 0.75, 0.75, 0.75, 0.75, 0.8125, 0.9375, 0.375, 0.9375, 0.3125, 0.9375, 0.3125, 0.9375, 0.375, 0.0, 0.0, 0.0, 0.0, 0.0, 0.0, 0.0, 0.0, 0.0, 0.0, 0.0, 0.0, 0.0, 0.0, 0.0, 0.0, 0.5625, 0.5625, 0.625, 0.5625, 0.625, 0.5625, 0.5625, 0.5625, 0.75, 0.6875, 0.75, 0.625, 0.75, 0.625, 0.75, 0.6875, 0.75, 1.0, 0.75, 0.9375, 0.75, 0.9375, 0.75, 1.0, 0.0, 0.0, 0.0, 0.0, 0.0, 0.0, 0.0, 0.0, 0.0, 0.0, 0.0, 0.0, 0.0, 0.0, 0.0, 0.0, 0.5, 0.5625, 0.5625, 0.5625, 0.5625, 0.5625, 0.5, 0.5625, 0.625, 0.8125, 0.625, 0.875, 0.625, 0.875, 0.625, 0.8125, 0.9375, 0.4375, 0.9375, 0.375, 0.9375, 0.375, 0.9375, 0.4375, 0.0, 0.0, 0.0, 0.0, 0.0, 0.0, 0.0, 0.0, 0.0, 0.0, 0.0, 0.0, 0.0, 0.0, 0.0, 0.0, 0.75, 0.3125, 0.75, 0.25, 0.75, 0.25, 0.75, 0.3125, 0.625, 0.6875, 0.625, 0.75, 0.625, 0.75, 0.625, 0.6875, 0.9375, 0.5, 0.9375, 0.4375, 0.9375, 0.4375, 0.9375, 0.5, 0.0, 0.0, 0.0, 0.0, 0.0, 0.0, 0.0, 0.0, 0.0, 0.0, 0.0, 0.0, 0.0, 0.0, 0.0, 0.0, 0.75, 0.1875, 0.75, 0.125, 0.75, 0.125, 0.75, 0.1875, 0.625, 0.5625, 0.625, 0.625, 0.625, 0.625, 0.625, 0.5625, 0.0, 0.0, 0.0, 0.0, 0.0, 0.0, 0.0, 0.0, 0.0625, 0.9375, 0.125, 0.9375, 0.125, 0.9375, 0.0625, 0.9375, 0.0, 0.0, 0.0, 0.0, 0.0, 0.0, 0.0, 0.0, 0.875, 0.5625, 0.9375, 0.5625, 0.9375, 0.5625, 0.875, 0.5625, 0.0, 0.0, 0.0, 0.0, 0.0, 0.0, 0.0, 0.0, 0.0, 0.9375, 0.0625, 0.9375, 0.0625, 0.9375, 0.0, 0.9375, 0.0, 0.0, 0.0, 0.0, 0.0, 0.0, 0.0, 0.0, 0.75, 0.9375, 0.75, 0.875, 0.75, 0.875, 0.75, 0.9375, 0.9375, 0.5625, 0.9375, 0.5, 0.9375, 0.5, 0.9375, 0.5625, 0.0, 0.0, 0.0, 0.0, 0.0, 0.0, 0.0, 0.0, 0.625, 0.75, 0.625, 0.8125, 0.625, 0.8125, 0.625, 0.75, 0.625, 0.9375, 0.625, 1.0, 0.625, 1.0, 0.625, 0.9375, 0.25, 0.4375, 0.1875, 0.4375, 0.1875, 0.4375, 0.25, 0.4375, 0.0, 0.0, 0.0, 0.0, 0.0, 0.0, 0.0, 0.0, 0.1875, 0.9375, 0.25, 0.9375, 0.25, 0.9375, 0.1875, 0.9375, 0.625, 0.625, 0.625, 0.6875, 0.625, 0.6875, 0.625, 0.625, 0.5, 0.875, 0.5, 0.8125, 0.5, 0.8125, 0.5, 0.875, 0.1875, 0.4375, 0.125, 0.4375, 0.125, 0.4375, 0.1875, 0.4375, 0.0, 0.0, 0.0, 0.0, 0.0, 0.0, 0.0, 0.0, 0.125, 0.9375, 0.1875, 0.9375, 0.1875, 0.9375, 0.125, 0.9375, 0.5, 0.75, 0.5, 0.6875, 0.5, 0.6875, 0.5, 0.75, 0.0, 0.0, 0.0, 0.0, 0.0, 0.0, 0.0, 0.0, 0.625, 0.25, 0.625, 0.3125, 0.625, 0.3125, 0.625, 0.25, 0.5, 0.625, 0.5, 0.5625, 0.5, 0.5625, 0.5, 0.625, 0.1875, 0.5625, 0.25, 0.5625, 0.25, 0.5625, 0.1875, 0.5625, 0.0, 0.0, 0.0, 0.0, 0.0, 0.0, 0.0, 0.0, 0.5, 0.375, 0.5, 0.3125, 0.5, 0.3125, 0.5, 0.375, 0.125, 0.5625, 0.1875, 0.5625, 0.1875, 0.5625, 0.125, 0.5625, 0.625, 0.875, 0.625, 0.9375, 0.625, 0.9375, 0.625, 0.875, 0.5, 0.125, 0.5, 0.0625, 0.5, 0.0625, 0.5, 0.125, 0.5, 0.8125, 0.5, 0.75, 0.5, 0.75, 0.5, 0.8125, 0.25, 0.6875, 0.1875, 0.6875, 0.1875, 0.6875, 0.25, 0.6875, 0.5, 0.6875, 0.5, 0.625, 0.5, 0.625, 0.5, 0.6875, 0.375, 0.6875, 0.375, 0.75, 0.375, 0.75, 0.375, 0.6875, 0.1875, 0.6875, 0.125, 0.6875, 0.125, 0.6875, 0.1875, 0.6875, 0.4375, 0.9375, 0.5, 0.9375, 0.5, 0.9375, 0.4375, 0.9375, 0.5, 0.4375, 0.5, 0.375, 0.5, 0.375, 0.5, 0.4375, 0.375, 0.5625, 0.375, 0.625, 0.375, 0.625, 0.375, 0.5625, 0.375, 0.9375, 0.4375, 0.9375, 0.4375, 0.9375, 0.375, 0.9375, 0.6875, 0.3125, 0.75, 0.3125, 0.75, 0.3125, 0.6875, 0.3125, 0.5, 0.3125, 0.5, 0.25, 0.5, 0.25, 0.5, 0.3125, 0.375, 0.3125, 0.375, 0.375, 0.375, 0.375, 0.375, 0.3125, 0.625, 0.3125, 0.6875, 0.3125, 0.6875, 0.3125, 0.625, 0.3125, 0.375, 0.1875, 0.375, 0.25, 0.375, 0.25, 0.375, 0.1875, 0.5, 0.9375, 0.5, 0.875, 0.5, 0.875, 0.5, 0.9375, 0.375, 0.0625, 0.375, 0.125, 0.375, 0.125, 0.375, 0.0625, 0.75, 0.4375, 0.6875, 0.4375, 0.6875, 0.4375, 0.75, 0.4375, 0.375, 0.625, 0.375, 0.6875, 0.375, 0.6875, 0.375, 0.625, 0.6875, 0.4375, 0.625, 0.4375, 0.625, 0.4375, 0.6875, 0.4375, 0.375, 0.375, 0.375, 0.4375, 0.375, 0.4375, 0.375, 0.375, 0.25, 0.75, 0.25, 0.6875, 0.25, 0.6875, 0.25, 0.75, 0.375, 0.25, 0.375, 0.3125, 0.375, 0.3125, 0.375, 0.25, 0.6875, 0.125, 0.625, 0.125, 0.625, 0.125, 0.6875, 0.125, 0.375, 0.125, 0.375, 0.1875, 0.375, 0.1875, 0.375, 0.125, 0.8125, 0.0, 0.8125, 0.0625, 0.8125, 0.0625, 0.8125, 0.0, 0.8125, 0.0625, 0.8125, 0.125, 0.8125, 0.125, 0.8125, 0.0625, 0.375, 0.875, 0.375, 0.9375, 0.375, 0.9375, 0.375, 0.875, 0.8125, 0.125, 0.8125, 0.1875, 0.8125, 0.1875, 0.8125, 0.125, 0.5, 0.25, 0.5625, 0.25, 0.5625, 0.25, 0.5, 0.25, 0.8125, 0.1875, 0.8125, 0.25, 0.8125, 0.25, 0.8125, 0.1875, 0.75, 0.125, 0.6875, 0.125, 0.6875, 0.125, 0.75, 0.125, 0.5625, 0.125, 0.5, 0.125, 0.5, 0.125, 0.5625, 0.125, 0.375, 0.4375, 0.3125, 0.4375, 0.3125, 0.4375, 0.375, 0.4375, 0.25, 0.875, 0.3125, 0.875, 0.3125, 0.875, 0.25, 0.875, 0.8125, 0.25, 0.8125, 0.3125, 0.8125, 0.3125, 0.8125, 0.25, 0.3125, 0.4375, 0.25, 0.4375, 0.25, 0.4375, 0.3125, 0.4375, 0.3125, 0.75, 0.25, 0.75, 0.25, 0.75, 0.3125, 0.75, 0.8125, 0.3125, 0.8125, 0.375, 0.8125, 0.375, 0.8125, 0.3125, 0.25, 0.9375, 0.25, 0.875, 0.25, 0.875, 0.25, 0.9375, 0.8125, 0.4375, 0.75, 0.4375, 0.75, 0.4375, 0.8125, 0.4375, 0.0, 0.0, 0.0, 0.0, 0.0, 0.0, 0.0, 0.0, 0.3125, 0.5625, 0.375, 0.5625, 0.375, 0.5625, 0.3125, 0.5625, 0.8125, 0.375, 0.8125, 0.4375, 0.8125, 0.4375, 0.8125, 0.375, 0.0, 0.0, 0.0, 0.0, 0.0, 0.0, 0.0, 0.0, 0.25, 0.5625, 0.3125, 0.5625, 0.3125, 0.5625, 0.25, 0.5625, 0.5625, 0.25, 0.625, 0.25, 0.625, 0.25, 0.5625, 0.25, 0.8125, 0.5625, 0.875, 0.5625, 0.875, 0.5625, 0.8125, 0.5625, 0.0, 0.0, 0.0, 0.0, 0.0, 0.0, 0.0, 0.0, 0.625, 0.125, 0.5625, 0.125, 0.5625, 0.125, 0.625, 0.125, 0.75, 0.5625, 0.8125, 0.5625, 0.8125, 0.5625, 0.75, 0.5625, 0.0, 0.0, 0.0, 0.0, 0.0, 0.0, 0.0, 0.0, 0.3125, 0.875, 0.375, 0.875, 0.375, 0.875, 0.3125, 0.875, 0.0, 0.0, 0.0, 0.0, 0.0, 0.0, 0.0, 0.0, 0.375, 0.75, 0.3125, 0.75, 0.3125, 0.75, 0.375, 0.75, 0.0, 0.0, 0.0, 0.0, 0.0, 0.0, 0.0, 0.0, 0.0, 0.0, 0.0, 0.0, 0.0, 0.0, 0.0, 0.0, 0.5, 0.9375, 0.5, 0.875, 0.5, 0.875, 0.5, 0.9375, 0.25, 0.75, 0.25, 0.6875, 0.25, 0.6875, 0.25, 0.75, 0.3125, 0.875, 0.375, 0.875, 0.375, 0.875, 0.3125, 0.875, 0.9375, 0.375, 0.9375, 0.3125, 0.9375, 0.3125, 0.9375, 0.375, 0.9375, 0.3125, 0.9375, 0.25, 0.9375, 0.25, 0.9375, 0.3125, 0.0, 0.0, 0.0, 0.0, 0.0, 0.0, 0.0, 0.0, 0.5, 0.3125, 0.5, 0.25, 0.5, 0.25, 0.5, 0.3125, 0.375, 0.0625, 0.375, 0.125, 0.375, 0.125, 0.375, 0.0625, 0.6875, 0.4375, 0.625, 0.4375, 0.625, 0.4375, 0.6875, 0.4375, 0.5, 0.4375, 0.5, 0.375, 0.5, 0.375, 0.5, 0.4375, 0.375, 0.1875, 0.375, 0.25, 0.375, 0.25, 0.375, 0.1875, 0.0, 0.0, 0.0, 0.0, 0.0, 0.0, 0.0, 0.0, 0.9375, 0.9375, 1.0, 0.9375, 1.0, 1.0, 0.9375, 1.0, 0.0625, 0.9375, 0.125, 0.9375, 0.125, 1.0, 0.0625, 1.0, 0.1875, 0.9375, 0.25, 0.9375, 0.25, 1.0, 0.1875, 1.0, 0.3125, 0.9375, 0.375, 0.9375, 0.375, 1.0, 0.3125, 1.0, 0.4375, 0.9375, 0.5, 0.9375, 0.5, 1.0, 0.4375, 1.0, 0.5625, 0.9375, 0.625, 0.9375, 0.625, 1.0, 0.5625, 1.0, 0.8125, 0.9375, 0.875, 0.9375, 0.875, 1.0, 0.8125, 1.0, 0.0625, 0.0625, 0.125, 0.0625, 0.125, 0.125, 0.0625, 0.125, 0.0625, 0.1875, 0.125, 0.1875, 0.125, 0.25, 0.0625, 0.25, 0.0625, 0.3125, 0.125, 0.3125, 0.125, 0.375, 0.0625, 0.375, 0.0625, 0.5625, 0.125, 0.5625, 0.125, 0.625, 0.0625, 0.625, 0.1875, 0.0625, 0.25, 0.0625, 0.25, 0.125, 0.1875, 0.125, 0.1875, 0.1875, 0.25, 0.1875, 0.25, 0.25, 0.1875, 0.25, 0.1875, 0.3125, 0.25, 0.3125, 0.25, 0.375, 0.1875, 0.375, 0.1875, 0.5625, 0.25, 0.5625, 0.25, 0.625, 0.1875, 0.625, 0.3125, 0.0625, 0.375, 0.0625, 0.375, 0.125, 0.3125, 0.125, 0.3125, 0.1875, 0.375, 0.1875, 0.375, 0.25, 0.3125, 0.25, 0.3125, 0.3125, 0.375, 0.3125, 0.375, 0.375, 0.3125, 0.375, 0.3125, 0.5625, 0.375, 0.5625, 0.375, 0.625, 0.3125, 0.625, 0.3125, 0.6875, 0.375, 0.6875, 0.375, 0.75, 0.3125, 0.75, 0.5625, 0.0625, 0.625, 0.0625, 0.625, 0.125, 0.5625, 0.125, 0.5625, 0.3125, 0.625, 0.3125, 0.625, 0.375, 0.5625, 0.375, 0.5625, 0.5625, 0.625, 0.5625, 0.625, 0.625, 0.5625, 0.625, 0.5625, 0.6875, 0.625, 0.6875, 0.625, 0.75, 0.5625, 0.75, 0.5625, 0.8125, 0.625, 0.8125, 0.625, 0.875, 0.5625, 0.875, 0.6875, 0.0625, 0.75, 0.0625, 0.75, 0.125, 0.6875, 0.125, 0.6875, 0.3125, 0.75, 0.3125, 0.75, 0.375, 0.6875, 0.375, 0.8125, 0.5625, 0.875, 0.5625, 0.875, 0.625, 0.8125, 0.625, 0.8125, 0.6875, 0.875, 0.6875, 0.875, 0.75, 0.8125, 0.75, 0.8125, 0.8125, 0.875, 0.8125, 0.875, 0.875, 0.8125, 0.875, 0.9375, 0.0625, 1.0, 0.0625, 1.0, 0.125, 0.9375, 0.125, 0.9375, 0.1875, 1.0, 0.1875, 1.0, 0.25, 0.9375, 0.25, 0.9375, 0.3125, 1.0, 0.3125, 1.0, 0.375, 0.9375, 0.375, 0.9375, 0.4375, 1.0, 0.4375, 1.0, 0.5, 0.9375, 0.5, 0.9375, 0.5625, 1.0, 0.5625, 1.0, 0.625, 0.9375, 0.625, 0.9375, 0.6875, 1.0, 0.6875, 1.0, 0.75, 0.9375, 0.75, 0.9375, 0.8125, 1.0, 0.8125, 1.0, 0.875, 0.9375, 0.875, 0.875, 0.8125, 0.9375, 0.8125, 0.9375, 0.875, 0.875, 0.875, 0.875, 0.75, 0.9375, 0.75, 0.9375, 0.8125, 0.875, 0.8125, 0.9375, 0.75, 1.0, 0.75, 1.0, 0.8125, 0.9375, 0.8125, 0.875, 0.6875, 0.9375, 0.6875, 0.9375, 0.75, 0.875, 0.75, 0.875, 0.625, 0.9375, 0.625, 0.9375, 0.6875, 0.875, 0.6875, 0.9375, 0.625, 1.0, 0.625, 1.0, 0.6875, 0.9375, 0.6875, 0.875, 0.5625, 0.9375, 0.5625, 0.9375, 0.625, 0.875, 0.625, 0.9375, 0.5, 1.0, 0.5, 1.0, 0.5625, 0.9375, 0.5625, 0.9375, 0.375, 1.0, 0.375, 1.0, 0.4375, 0.9375, 0.4375, 0.9375, 0.25, 1.0, 0.25, 1.0, 0.3125, 0.9375, 0.3125, 0.9375, 0.125, 1.0, 0.125, 1.0, 0.1875, 0.9375, 0.1875, 0.9375, 0.0, 1.0, 0.0, 1.0, 0.0625, 0.9375, 0.0625, 0.75, 0.8125, 0.8125, 0.8125, 0.8125, 0.875, 0.75, 0.875, 0.75, 0.75, 0.8125, 0.75, 0.8125, 0.8125, 0.75, 0.8125, 0.8125, 0.75, 0.875, 0.75, 0.875, 0.8125, 0.8125, 0.8125, 0.75, 0.6875, 0.8125, 0.6875, 0.8125, 0.75, 0.75, 0.75, 0.75, 0.625, 0.8125, 0.625, 0.8125, 0.6875, 0.75, 0.6875, 0.8125, 0.625, 0.875, 0.625, 0.875, 0.6875, 0.8125, 0.6875, 0.75, 0.5625, 0.8125, 0.5625, 0.8125, 0.625, 0.75, 0.625, 0.75, 0.375, 0.8125, 0.375, 0.8125, 0.4375, 0.75, 0.4375, 0.75, 0.3125, 0.8125, 0.3125, 0.8125, 0.375, 0.75, 0.375, 0.75, 0.25, 0.8125, 0.25, 0.8125, 0.3125, 0.75, 0.3125, 0.75, 0.1875, 0.8125, 0.1875, 0.8125, 0.25, 0.75, 0.25, 0.75, 0.125, 0.8125, 0.125, 0.8125, 0.1875, 0.75, 0.1875, 0.75, 0.0625, 0.8125, 0.0625, 0.8125, 0.125, 0.75, 0.125, 0.75, 0.0, 0.8125, 0.0, 0.8125, 0.0625, 0.75, 0.0625, 0.625, 0.375, 0.6875, 0.375, 0.6875, 0.4375, 0.625, 0.4375, 0.6875, 0.375, 0.75, 0.375, 0.75, 0.4375, 0.6875, 0.4375, 0.625, 0.3125, 0.6875, 0.3125, 0.6875, 0.375, 0.625, 0.375, 0.625, 0.0625, 0.6875, 0.0625, 0.6875, 0.125, 0.625, 0.125, 0.625, 0.0, 0.6875, 0.0, 0.6875, 0.0625, 0.625, 0.0625, 0.6875, 0.0, 0.75, 0.0, 0.75, 0.0625, 0.6875, 0.0625, 0.5, 0.8125, 0.5625, 0.8125, 0.5625, 0.875, 0.5, 0.875, 0.5, 0.75, 0.5625, 0.75, 0.5625, 0.8125, 0.5, 0.8125, 0.5625, 0.75, 0.625, 0.75, 0.625, 0.8125, 0.5625, 0.8125, 0.5, 0.6875, 0.5625, 0.6875, 0.5625, 0.75, 0.5, 0.75, 0.5, 0.625, 0.5625, 0.625, 0.5625, 0.6875, 0.5, 0.6875, 0.5625, 0.625, 0.625, 0.625, 0.625, 0.6875, 0.5625, 0.6875, 0.5, 0.5625, 0.5625, 0.5625, 0.5625, 0.625, 0.5, 0.625, 0.5, 0.375, 0.5625, 0.375, 0.5625, 0.4375, 0.5, 0.4375, 0.5625, 0.375, 0.625, 0.375, 0.625, 0.4375, 0.5625, 0.4375, 0.5, 0.3125, 0.5625, 0.3125, 0.5625, 0.375, 0.5, 0.375, 0.5, 0.25, 0.5625, 0.25, 0.5625, 0.3125, 0.5, 0.3125, 0.5625, 0.25, 0.625, 0.25, 0.625, 0.3125, 0.5625, 0.3125, 0.5, 0.0625, 0.5625, 0.0625, 0.5625, 0.125, 0.5, 0.125, 0.5, 0.0, 0.5625, 0.0, 0.5625, 0.0625, 0.5, 0.0625, 0.5625, 0.0, 0.625, 0.0, 0.625, 0.0625, 0.5625, 0.0625, 0.375, 0.0, 0.4375, 0.0, 0.4375, 0.0625, 0.375, 0.0625, 0.4375, 0.0, 0.5, 0.0, 0.5, 0.0625, 0.4375, 0.0625, 0.25, 0.6875, 0.3125, 0.6875, 0.3125, 0.75, 0.25, 0.75, 0.25, 0.625, 0.3125, 0.625, 0.3125, 0.6875, 0.25, 0.6875, 0.3125, 0.625, 0.375, 0.625, 0.375, 0.6875, 0.3125, 0.6875, 0.25, 0.5625, 0.3125, 0.5625, 0.3125, 0.625, 0.25, 0.625, 0.25, 0.375, 0.3125, 0.375, 0.3125, 0.4375, 0.25, 0.4375, 0.3125, 0.375, 0.375, 0.375, 0.375, 0.4375, 0.3125, 0.4375, 0.25, 0.3125, 0.3125, 0.3125, 0.3125, 0.375, 0.25, 0.375, 0.25, 0.25, 0.3125, 0.25, 0.3125, 0.3125, 0.25, 0.3125, 0.3125, 0.25, 0.375, 0.25, 0.375, 0.3125, 0.3125, 0.3125, 0.25, 0.1875, 0.3125, 0.1875, 0.3125, 0.25, 0.25, 0.25, 0.25, 0.125, 0.3125, 0.125, 0.3125, 0.1875, 0.25, 0.1875, 0.3125, 0.125, 0.375, 0.125, 0.375, 0.1875, 0.3125, 0.1875, 0.25, 0.0625, 0.3125, 0.0625, 0.3125, 0.125, 0.25, 0.125, 0.25, 0.0, 0.3125, 0.0, 0.3125, 0.0625, 0.25, 0.0625, 0.3125, 0.0, 0.375, 0.0, 0.375, 0.0625, 0.3125, 0.0625, 0.125, 0.625, 0.1875, 0.625, 0.1875, 0.6875, 0.125, 0.6875, 0.1875, 0.625, 0.25, 0.625, 0.25, 0.6875, 0.1875, 0.6875, 0.125, 0.5625, 0.1875, 0.5625, 0.1875, 0.625, 0.125, 0.625, 0.125, 0.375, 0.1875, 0.375, 0.1875, 0.4375, 0.125, 0.4375, 0.1875, 0.375, 0.25, 0.375, 0.25, 0.4375, 0.1875, 0.4375, 0.125, 0.3125, 0.1875, 0.3125, 0.1875, 0.375, 0.125, 0.375, 0.125, 0.25, 0.1875, 0.25, 0.1875, 0.3125, 0.125, 0.3125, 0.1875, 0.25, 0.25, 0.25, 0.25, 0.3125, 0.1875, 0.3125, 0.125, 0.1875, 0.1875, 0.1875, 0.1875, 0.25, 0.125, 0.25, 0.125, 0.125, 0.1875, 0.125, 0.1875, 0.1875, 0.125, 0.1875, 0.1875, 0.125, 0.25, 0.125, 0.25, 0.1875, 0.1875, 0.1875, 0.125, 0.0625, 0.1875, 0.0625, 0.1875, 0.125, 0.125, 0.125, 0.125, 0.0, 0.1875, 0.0, 0.1875, 0.0625, 0.125, 0.0625, 0.1875, 0.0, 0.25, 0.0, 0.25, 0.0625, 0.1875, 0.0625, 0.0, 0.625, 0.0625, 0.625, 0.0625, 0.6875, 0.0, 0.6875, 0.0625, 0.625, 0.125, 0.625, 0.125, 0.6875, 0.0625, 0.6875, 0.0, 0.5625, 0.0625, 0.5625, 0.0625, 0.625, 0.0, 0.625, 0.0, 0.375, 0.0625, 0.375, 0.0625, 0.4375, 0.0, 0.4375, 0.0625, 0.375, 0.125, 0.375, 0.125, 0.4375, 0.0625, 0.4375, 0.0, 0.3125, 0.0625, 0.3125, 0.0625, 0.375, 0.0, 0.375, 0.0, 0.25, 0.0625, 0.25, 0.0625, 0.3125, 0.0, 0.3125, 0.0625, 0.25, 0.125, 0.25, 0.125, 0.3125, 0.0625, 0.3125, 0.0, 0.1875, 0.0625, 0.1875, 0.0625, 0.25, 0.0, 0.25, 0.0, 0.125, 0.0625, 0.125, 0.0625, 0.1875, 0.0, 0.1875, 0.0625, 0.125, 0.125, 0.125, 0.125, 0.1875, 0.0625, 0.1875, 0.0, 0.0625, 0.0625, 0.0625, 0.0625, 0.125, 0.0, 0.125, 0.0, 0.0, 0.0625, 0.0, 0.0625, 0.0625, 0.0, 0.0625, 0.0625, 0.0, 0.125, 0.0, 0.125, 0.0625, 0.0625, 0.0625, 0.75, 0.9375, 0.8125, 0.9375, 0.8125, 1.0, 0.75, 1.0, 0.75, 0.875, 0.8125, 0.875, 0.8125, 0.9375, 0.75, 0.9375, 0.8125, 0.875, 0.875, 0.875, 0.875, 0.9375, 0.8125, 0.9375, 0.5, 0.9375, 0.5625, 0.9375, 0.5625, 1.0, 0.5, 1.0, 0.5, 0.875, 0.5625, 0.875, 0.5625, 0.9375, 0.5, 0.9375, 0.5625, 0.875, 0.625, 0.875, 0.625, 0.9375, 0.5625, 0.9375, 0.375, 0.9375, 0.4375, 0.9375, 0.4375, 1.0, 0.375, 1.0, 0.25, 0.9375, 0.3125, 0.9375, 0.3125, 1.0, 0.25, 1.0, 0.25, 0.875, 0.3125, 0.875, 0.3125, 0.9375, 0.25, 0.9375, 0.3125, 0.875, 0.375, 0.875, 0.375, 0.9375, 0.3125, 0.9375, 0.125, 0.9375, 0.1875, 0.9375, 0.1875, 1.0, 0.125, 1.0, 0.0, 0.9375, 0.0625, 0.9375, 0.0625, 1.0, 0.0, 1.0, 0.875, 0.9375, 0.9375, 0.9375, 0.9375, 1.0, 0.875, 1.0, 0.875, 0.875, 0.9375, 0.875, 0.9375, 0.9375, 0.875, 0.9375, 0.9375, 0.875, 1.0, 0.875, 1.0, 0.9375, 0.9375, 0.9375, 0.0, 0.0, 0.0, 0.0, 0.0, 0.0, 0.0, 0.0, 0.0, 0.0, 0.0, 0.0, 0.0, 0.0, 0.0, 0.0, 0.4375, 0.0625, 0.375, 0.0625, 0.375, 0.0625, 0.4375, 0.0625, 0.0, 0.0, 0.0, 0.0, 0.0, 0.0, 0.0, 0.0, 0.0, 0.0, 0.0, 0.0, 0.0, 0.0, 0.0, 0.0, 0.0625, 0.4375, 0.0, 0.4375, 0.0, 0.4375, 0.0625, 0.4375, 0.5, 0.0625, 0.4375, 0.0625, 0.4375, 0.0625, 0.5, 0.0625, 0.0, 0.0, 0.0, 0.0, 0.0, 0.0, 0.0, 0.0, 0.0, 0.0, 0.0, 0.0, 0.0, 0.0, 0.0, 0.0, 0.125, 0.4375, 0.0625, 0.4375, 0.0625, 0.4375, 0.125, 0.4375, 0.0, 0.0, 0.0, 0.0, 0.0, 0.0, 0.0, 0.0, 0.0, 0.0, 0.0, 0.0, 0.0, 0.0, 0.0, 0.0])
me_plane.materials.append(mat_material)
me_plane.use_remesh_fix_poles = True
me_plane.use_remesh_preserve_attributes = False
me_plane.use_mirror_vertex_groups = False
me_plane.update()

# ---- objects
ob_light = bpy.data.objects.new('Light', light_light)
ob_camera = bpy.data.objects.new('Camera', cam_camera)
ob_plane = bpy.data.objects.new('Plane', me_plane)

# ---- transforms, parenting, visibility, modifiers, constraints
ob_light.location = (4.076, 1.005, 5.904)
ob_light.rotation_euler = (0.6503, 0.05522, 1.866)
ob_light.lock_rotations_4d = False
ob_light.empty_display_type = 'ARROWS'
ob_light.color = (0.0, 0.0, 0.0, 0.0)
ob_light.lineart.crease_threshold = 0.0
ob_camera.location = (7.359, -6.926, 4.958)
ob_camera.rotation_euler = (1.109, 0.0, 0.8149)
ob_camera.lock_rotations_4d = False
ob_camera.empty_display_type = 'ARROWS'
ob_camera.color = (0.0, 0.0, 0.0, 0.0)
ob_camera.display_type = 'WIRE'
ob_camera.lineart.crease_threshold = 0.0
ob_plane.location = (0.0, 0.0, 0.0)
ob_plane.scale = (8.0, 8.0, 8.0)
ob_plane.lineart.crease_threshold = 0.0

# ---- collection membership
col_collection.objects.link(ob_light)
col_collection.objects.link(ob_camera)
col_collection.objects.link(ob_plane)

# ---- scene / render settings (as saved in the file)
scene.camera = ob_camera
scene.frame_start = 1; scene.frame_end = 250; scene.frame_set(1)
scene.render.engine = 'BLENDER_EEVEE_NEXT'
scene.cycles.use_denoising = False
scene.cycles.samples = 128
scene.cycles.sampling_pattern = 'TABULATED_SOBOL'
scene.cycles.use_adaptive_sampling = False
scene.cycles.use_light_tree = False
scene.view_settings.view_transform = 'Filmic'
bpy.context.view_layer.update()
